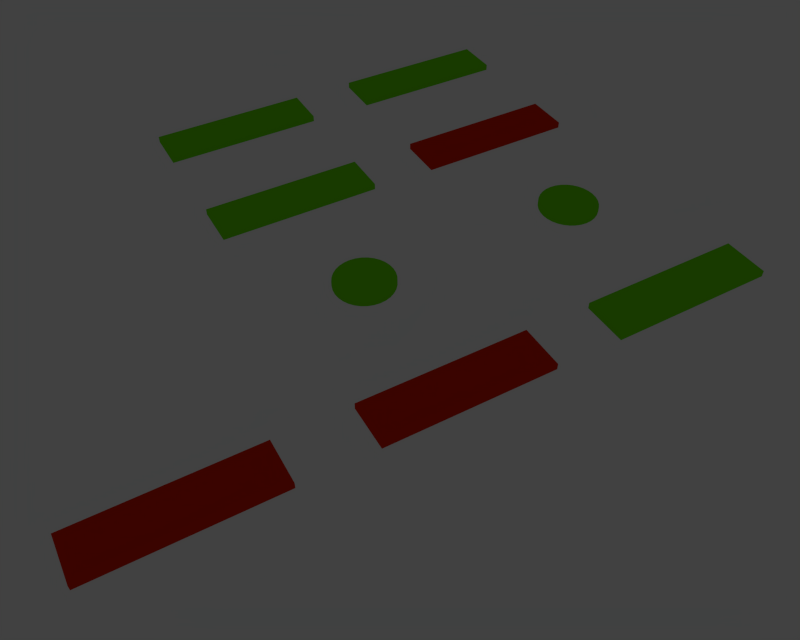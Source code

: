 # Source: shackspace.blend  (saved by Blender 2.74.0; exported with 4.5.12 LTS)
import bpy
from mathutils import Matrix  # noqa: F401  (used for matrix-valued properties, if any)

bpy.ops.wm.read_factory_settings(use_empty=True)
scene = bpy.context.scene
scene.name = 'Scene'

# ---- collections
col_collection_1 = bpy.data.collections.new('Collection 1'); scene.collection.children.link(col_collection_1)
col_collection_2 = bpy.data.collections.new('Collection 2'); scene.collection.children.link(col_collection_2)
col_collection_2.hide_render = True
col_collection_2.hide_viewport = True
col_collection_8 = bpy.data.collections.new('Collection 8'); scene.collection.children.link(col_collection_8)
col_collection_8.hide_render = True
col_collection_8.hide_viewport = True

# ---- materials (node trees are filled in below, after node groups)
mat_green = bpy.data.materials.new('Green')
mat_green.alpha_threshold = 0.0
mat_green.use_transparent_shadow = False
mat_green.diffuse_color = (0.1728, 0.8, 0.0, 1.0)
mat_green.roughness = 0.5
mat_material_005 = bpy.data.materials.new('Material.005')
mat_material_005.alpha_threshold = 0.0
mat_material_005.use_transparent_shadow = False
mat_material_005.diffuse_color = (0.8, 0.02387, 0.0, 1.0)
mat_material_005.roughness = 0.5
mat_material_002 = bpy.data.materials.new('Material.002')
mat_material_002.alpha_threshold = 0.0
mat_material_002.use_transparent_shadow = False
mat_material_002.diffuse_color = (0.0, 0.2879, 0.8, 1.0)
mat_material_002.roughness = 0.5
mat_material_002.line_color = (0.0, 0.0, 0.0, 1.0)
mat_material_001 = bpy.data.materials.new('Material.001')
mat_material_001.alpha_threshold = 0.0
mat_material_001.use_transparent_shadow = False
mat_material_001.roughness = 0.5
mat_material_001.line_color = (0.0, 0.0, 0.0, 1.0)
mat_material_004 = bpy.data.materials.new('Material.004')
mat_material_004.alpha_threshold = 0.0
mat_material_004.use_transparent_shadow = False
mat_material_004.diffuse_color = (0.01957, 0.04203, 0.0, 1.0)
mat_material_004.roughness = 0.5
mat_material_004.line_color = (0.0, 0.0, 0.0, 1.0)
mat_material_003 = bpy.data.materials.new('Material.003')
mat_material_003.alpha_threshold = 0.0
mat_material_003.use_transparent_shadow = False
mat_material_003.preview_render_type = 'FLAT'
mat_material_003.roughness = 0.5
mat_material_003.specular_intensity = 0.4733
mat_material_003.line_color = (0.0, 0.0, 0.0, 1.0)
mat_material_006 = bpy.data.materials.new('Material.006')
mat_material_006.alpha_threshold = 0.0
mat_material_006.use_transparent_shadow = False
mat_material_006.diffuse_color = (1.0, 1.0, 1.0, 1.0)
mat_material_006.roughness = 0.5
mat_material_006.specular_intensity = 0.0
mat_material_006.line_color = (0.0, 0.0, 0.0, 1.0)
mat_material = bpy.data.materials.new('Material')
mat_material.alpha_threshold = 0.0
mat_material.use_transparent_shadow = False
mat_material.roughness = 0.5
mat_material.line_color = (0.0, 0.0, 0.0, 1.0)

# ---- material node trees

# ---- world
world_world = bpy.data.worlds.new('World'); scene.world = world_world
world_world.color = (0.05222, 0.05222, 0.05222)
world_world.use_sun_shadow = False
world_world.sun_shadow_jitter_overblur = 0.0
world_world.cycles.sampling_method = 'MANUAL'
world_world.cycles.sample_map_resolution = 256
world_world.light_settings.ao_factor = 0.5

# ---- cameras
cam_camera_001 = bpy.data.cameras.new('Camera.001')
cam_camera_001.clip_end = 100.0
cam_camera_001.lens = 35.0
cam_camera_001.sensor_width = 32.0
cam_camera_001.sensor_height = 18.0
cam_camera_001.dof.focus_distance = 0.0
cam_camera_001.dof.aperture_fstop = 128.0
cam_camera_002 = bpy.data.cameras.new('Camera.002')
cam_camera_002.passepartout_alpha = 1.0
cam_camera_002.clip_end = 100.0
cam_camera_002.lens = 35.0
cam_camera_002.sensor_width = 32.0
cam_camera_002.sensor_height = 18.0
cam_camera_002.dof.focus_distance = 0.0
cam_camera_002.dof.aperture_fstop = 128.0
cam_camera = bpy.data.cameras.new('Camera')
cam_camera.clip_end = 100.0
cam_camera.lens = 35.0
cam_camera.sensor_width = 32.0
cam_camera.sensor_height = 18.0
cam_camera.dof.focus_distance = 0.0
cam_camera.dof.aperture_fstop = 128.0

# ---- lights
light_spot_010 = bpy.data.lights.new('Spot.010', 'SPOT')
light_spot_010.color = (1.0, 0.9867, 0.9867)
light_spot_010.transmission_factor = 0.0
light_spot_010.energy = 600.0
light_spot_010.shadow_buffer_clip_start = 0.5
light_spot_010.shadow_soft_size = 0.1
light_spot_010.shadow_maximum_resolution = 0.006
light_spot_010.use_absolute_resolution = True
light_spot_010.use_square = True
light_spot_010.spot_blend = 1.0
light_spot_010.spot_size = 0.7042
light_spot_010.cycles.use_multiple_importance_sampling = False
light_spot_009 = bpy.data.lights.new('Spot.009', 'SPOT')
light_spot_009.color = (0.9733, 1.0, 1.0)
light_spot_009.transmission_factor = 0.0
light_spot_009.energy = 0.0
light_spot_009.shadow_buffer_clip_start = 0.5
light_spot_009.shadow_soft_size = 0.1
light_spot_009.shadow_maximum_resolution = 0.006
light_spot_009.use_absolute_resolution = True
light_spot_009.use_square = True
light_spot_009.spot_blend = 1.0
light_spot_009.spot_size = 0.8416
light_spot_009.cycles.use_multiple_importance_sampling = False
light_spot_006 = bpy.data.lights.new('Spot.006', 'SPOT')
light_spot_006.color = (1.0, 0.9867, 0.9867)
light_spot_006.transmission_factor = 0.0
light_spot_006.energy = 0.0
light_spot_006.shadow_buffer_clip_start = 0.5
light_spot_006.shadow_soft_size = 0.1
light_spot_006.shadow_maximum_resolution = 0.006
light_spot_006.use_absolute_resolution = True
light_spot_006.use_square = True
light_spot_006.spot_blend = 1.0
light_spot_006.spot_size = 0.7042
light_spot_006.cycles.use_multiple_importance_sampling = False
light_spot_002 = bpy.data.lights.new('Spot.002', 'SPOT')
light_spot_002.color = (1.0, 0.9333, 0.9333)
light_spot_002.transmission_factor = 0.0
light_spot_002.energy = 0.0
light_spot_002.shadow_buffer_clip_start = 0.5
light_spot_002.shadow_soft_size = 0.1
light_spot_002.shadow_maximum_resolution = 0.006
light_spot_002.use_absolute_resolution = True
light_spot_002.use_square = True
light_spot_002.spot_blend = 1.0
light_spot_002.spot_size = 0.7042
light_spot_002.cycles.use_multiple_importance_sampling = False
light_spot_003 = bpy.data.lights.new('Spot.003', 'SPOT')
light_spot_003.color = (1.0, 0.8148, 0.5858)
light_spot_003.transmission_factor = 0.0
light_spot_003.energy = 0.0
light_spot_003.shadow_buffer_clip_start = 0.5
light_spot_003.shadow_soft_size = 0.1
light_spot_003.shadow_maximum_resolution = 0.006
light_spot_003.use_absolute_resolution = True
light_spot_003.use_square = True
light_spot_003.spot_blend = 1.0
light_spot_003.spot_size = 0.7042
light_spot_003.cycles.use_multiple_importance_sampling = False

# ---- meshes
me_cylinder_001 = bpy.data.meshes.new('Cylinder.001')
me_cylinder_001.from_pydata([(0.0, 1.0, -1.0), (0.0, 1.0, 1.0), (0.1951, 0.9808, -1.0), (0.1951, 0.9808, 1.0), (0.3827, 0.9239, -1.0), (0.3827, 0.9239, 1.0), (0.5556, 0.8315, -1.0), (0.5556, 0.8315, 1.0), (0.7071, 0.7071, -1.0), (0.7071, 0.7071, 1.0), (0.8315, 0.5556, -1.0), (0.8315, 0.5556, 1.0), (0.9239, 0.3827, -1.0), (0.9239, 0.3827, 1.0), (0.9808, 0.1951, -1.0), (0.9808, 0.1951, 1.0), (1.0, 7.55e-08, -1.0), (1.0, 7.55e-08, 1.0), (0.9808, -0.1951, -1.0), (0.9808, -0.1951, 1.0), (0.9239, -0.3827, -1.0), (0.9239, -0.3827, 1.0), (0.8315, -0.5556, -1.0), (0.8315, -0.5556, 1.0), (0.7071, -0.7071, -1.0), (0.7071, -0.7071, 1.0), (0.5556, -0.8315, -1.0), (0.5556, -0.8315, 1.0), (0.3827, -0.9239, -1.0), (0.3827, -0.9239, 1.0), (0.1951, -0.9808, -1.0), (0.1951, -0.9808, 1.0), (-3.258e-07, -1.0, -1.0), (-3.258e-07, -1.0, 1.0), (-0.1951, -0.9808, -1.0), (-0.1951, -0.9808, 1.0), (-0.3827, -0.9239, -1.0), (-0.3827, -0.9239, 1.0), (-0.5556, -0.8315, -1.0), (-0.5556, -0.8315, 1.0), (-0.7071, -0.7071, -1.0), (-0.7071, -0.7071, 1.0), (-0.8315, -0.5556, -1.0), (-0.8315, -0.5556, 1.0), (-0.9239, -0.3827, -1.0), (-0.9239, -0.3827, 1.0), (-0.9808, -0.1951, -1.0), (-0.9808, -0.1951, 1.0), (-1.0, 9.656e-07, -1.0), (-1.0, 9.656e-07, 1.0), (-0.9808, 0.1951, -1.0), (-0.9808, 0.1951, 1.0), (-0.9239, 0.3827, -1.0), (-0.9239, 0.3827, 1.0), (-0.8315, 0.5556, -1.0), (-0.8315, 0.5556, 1.0), (-0.7071, 0.7071, -1.0), (-0.7071, 0.7071, 1.0), (-0.5556, 0.8315, -1.0), (-0.5556, 0.8315, 1.0), (-0.3827, 0.9239, -1.0), (-0.3827, 0.9239, 1.0), (-0.1951, 0.9808, -1.0), (-0.1951, 0.9808, 1.0)], [], [(0, 1, 3, 2), (2, 3, 5, 4), (4, 5, 7, 6), (6, 7, 9, 8), (8, 9, 11, 10), (10, 11, 13, 12), (12, 13, 15, 14), (14, 15, 17, 16), (16, 17, 19, 18), (18, 19, 21, 20), (20, 21, 23, 22), (22, 23, 25, 24), (24, 25, 27, 26), (26, 27, 29, 28), (28, 29, 31, 30), (30, 31, 33, 32), (32, 33, 35, 34), (34, 35, 37, 36), (36, 37, 39, 38), (38, 39, 41, 40), (40, 41, 43, 42), (42, 43, 45, 44), (44, 45, 47, 46), (46, 47, 49, 48), (48, 49, 51, 50), (50, 51, 53, 52), (52, 53, 55, 54), (54, 55, 57, 56), (56, 57, 59, 58), (58, 59, 61, 60), (3, 1, 63, 61, 59, 57, 55, 53, 51, 49, 47, 45, 43, 41, 39, 37, 35, 33, 31, 29, 27, 25, 23, 21, 19, 17, 15, 13, 11, 9, 7, 5), (62, 63, 1, 0), (60, 61, 63, 62), (0, 2, 4, 6, 8, 10, 12, 14, 16, 18, 20, 22, 24, 26, 28, 30, 32, 34, 36, 38, 40, 42, 44, 46, 48, 50, 52, 54, 56, 58, 60, 62)])
me_cylinder_001.materials.append(mat_green)
me_cylinder_001.use_remesh_preserve_volume = False
me_cylinder_001.use_remesh_preserve_attributes = False
me_cylinder_001.use_mirror_vertex_groups = False
me_cylinder_001.update()
me_cylinder = bpy.data.meshes.new('Cylinder')
me_cylinder.from_pydata([(0.0, 1.0, -1.0), (0.0, 1.0, 1.0), (0.1951, 0.9808, -1.0), (0.1951, 0.9808, 1.0), (0.3827, 0.9239, -1.0), (0.3827, 0.9239, 1.0), (0.5556, 0.8315, -1.0), (0.5556, 0.8315, 1.0), (0.7071, 0.7071, -1.0), (0.7071, 0.7071, 1.0), (0.8315, 0.5556, -1.0), (0.8315, 0.5556, 1.0), (0.9239, 0.3827, -1.0), (0.9239, 0.3827, 1.0), (0.9808, 0.1951, -1.0), (0.9808, 0.1951, 1.0), (1.0, 7.55e-08, -1.0), (1.0, 7.55e-08, 1.0), (0.9808, -0.1951, -1.0), (0.9808, -0.1951, 1.0), (0.9239, -0.3827, -1.0), (0.9239, -0.3827, 1.0), (0.8315, -0.5556, -1.0), (0.8315, -0.5556, 1.0), (0.7071, -0.7071, -1.0), (0.7071, -0.7071, 1.0), (0.5556, -0.8315, -1.0), (0.5556, -0.8315, 1.0), (0.3827, -0.9239, -1.0), (0.3827, -0.9239, 1.0), (0.1951, -0.9808, -1.0), (0.1951, -0.9808, 1.0), (-3.258e-07, -1.0, -1.0), (-3.258e-07, -1.0, 1.0), (-0.1951, -0.9808, -1.0), (-0.1951, -0.9808, 1.0), (-0.3827, -0.9239, -1.0), (-0.3827, -0.9239, 1.0), (-0.5556, -0.8315, -1.0), (-0.5556, -0.8315, 1.0), (-0.7071, -0.7071, -1.0), (-0.7071, -0.7071, 1.0), (-0.8315, -0.5556, -1.0), (-0.8315, -0.5556, 1.0), (-0.9239, -0.3827, -1.0), (-0.9239, -0.3827, 1.0), (-0.9808, -0.1951, -1.0), (-0.9808, -0.1951, 1.0), (-1.0, 9.656e-07, -1.0), (-1.0, 9.656e-07, 1.0), (-0.9808, 0.1951, -1.0), (-0.9808, 0.1951, 1.0), (-0.9239, 0.3827, -1.0), (-0.9239, 0.3827, 1.0), (-0.8315, 0.5556, -1.0), (-0.8315, 0.5556, 1.0), (-0.7071, 0.7071, -1.0), (-0.7071, 0.7071, 1.0), (-0.5556, 0.8315, -1.0), (-0.5556, 0.8315, 1.0), (-0.3827, 0.9239, -1.0), (-0.3827, 0.9239, 1.0), (-0.1951, 0.9808, -1.0), (-0.1951, 0.9808, 1.0)], [], [(0, 1, 3, 2), (2, 3, 5, 4), (4, 5, 7, 6), (6, 7, 9, 8), (8, 9, 11, 10), (10, 11, 13, 12), (12, 13, 15, 14), (14, 15, 17, 16), (16, 17, 19, 18), (18, 19, 21, 20), (20, 21, 23, 22), (22, 23, 25, 24), (24, 25, 27, 26), (26, 27, 29, 28), (28, 29, 31, 30), (30, 31, 33, 32), (32, 33, 35, 34), (34, 35, 37, 36), (36, 37, 39, 38), (38, 39, 41, 40), (40, 41, 43, 42), (42, 43, 45, 44), (44, 45, 47, 46), (46, 47, 49, 48), (48, 49, 51, 50), (50, 51, 53, 52), (52, 53, 55, 54), (54, 55, 57, 56), (56, 57, 59, 58), (58, 59, 61, 60), (3, 1, 63, 61, 59, 57, 55, 53, 51, 49, 47, 45, 43, 41, 39, 37, 35, 33, 31, 29, 27, 25, 23, 21, 19, 17, 15, 13, 11, 9, 7, 5), (62, 63, 1, 0), (60, 61, 63, 62), (0, 2, 4, 6, 8, 10, 12, 14, 16, 18, 20, 22, 24, 26, 28, 30, 32, 34, 36, 38, 40, 42, 44, 46, 48, 50, 52, 54, 56, 58, 60, 62)])
me_cylinder.materials.append(mat_green)
me_cylinder.use_remesh_preserve_volume = False
me_cylinder.use_remesh_preserve_attributes = False
me_cylinder.use_mirror_vertex_groups = False
me_cylinder.update()
me_cube_011 = bpy.data.meshes.new('Cube.011')
me_cube_011.from_pydata([(-1.0, -1.0, -1.0), (-1.0, 1.0, -1.0), (1.0, 1.0, -1.0), (1.0, -1.0, -1.0), (-1.0, -1.0, 1.0), (-1.0, 1.0, 1.0), (1.0, 1.0, 1.0), (1.0, -1.0, 1.0)], [], [(4, 5, 1, 0), (5, 6, 2, 1), (6, 7, 3, 2), (7, 4, 0, 3), (0, 1, 2, 3), (7, 6, 5, 4)])
me_cube_011.materials.append(mat_green)
me_cube_011.use_remesh_preserve_volume = False
me_cube_011.use_remesh_preserve_attributes = False
me_cube_011.use_mirror_vertex_groups = False
me_cube_011.update()
me_cube_010 = bpy.data.meshes.new('Cube.010')
me_cube_010.from_pydata([(-1.0, -1.0, -1.0), (-1.0, 1.0, -1.0), (1.0, 1.0, -1.0), (1.0, -1.0, -1.0), (-1.0, -1.0, 1.0), (-1.0, 1.0, 1.0), (1.0, 1.0, 1.0), (1.0, -1.0, 1.0)], [], [(4, 5, 1, 0), (5, 6, 2, 1), (6, 7, 3, 2), (7, 4, 0, 3), (0, 1, 2, 3), (7, 6, 5, 4)])
me_cube_010.materials.append(mat_green)
me_cube_010.use_remesh_preserve_volume = False
me_cube_010.use_remesh_preserve_attributes = False
me_cube_010.use_mirror_vertex_groups = False
me_cube_010.update()
me_cube_008 = bpy.data.meshes.new('Cube.008')
me_cube_008.from_pydata([(-1.0, -1.0, -1.0), (-1.0, 1.0, -1.0), (1.0, 1.0, -1.0), (1.0, -1.0, -1.0), (-1.0, -1.0, 1.0), (-1.0, 1.0, 1.0), (1.0, 1.0, 1.0), (1.0, -1.0, 1.0)], [], [(4, 5, 1, 0), (5, 6, 2, 1), (6, 7, 3, 2), (7, 4, 0, 3), (0, 1, 2, 3), (7, 6, 5, 4)])
me_cube_008.materials.append(mat_green)
me_cube_008.use_remesh_preserve_volume = False
me_cube_008.use_remesh_preserve_attributes = False
me_cube_008.use_mirror_vertex_groups = False
me_cube_008.update()
me_cube_007 = bpy.data.meshes.new('Cube.007')
me_cube_007.from_pydata([(-1.0, -1.0, -1.0), (-1.0, 1.0, -1.0), (1.0, 1.0, -1.0), (1.0, -1.0, -1.0), (-1.0, -1.0, 1.0), (-1.0, 1.0, 1.0), (1.0, 1.0, 1.0), (1.0, -1.0, 1.0)], [], [(4, 5, 1, 0), (5, 6, 2, 1), (6, 7, 3, 2), (7, 4, 0, 3), (0, 1, 2, 3), (7, 6, 5, 4)])
me_cube_007.materials.append(mat_material_005)
me_cube_007.use_remesh_preserve_volume = False
me_cube_007.use_remesh_preserve_attributes = False
me_cube_007.use_mirror_vertex_groups = False
me_cube_007.update()
me_cube_003 = bpy.data.meshes.new('Cube.003')
me_cube_003.from_pydata([(-1.0, -1.0, -1.0), (-1.0, 1.0, -1.0), (1.0, 1.0, -1.0), (1.0, -1.0, -1.0), (-1.0, -1.0, 1.0), (-1.0, 1.0, 1.0), (1.0, 1.0, 1.0), (1.0, -1.0, 1.0)], [], [(4, 5, 1, 0), (5, 6, 2, 1), (6, 7, 3, 2), (7, 4, 0, 3), (0, 1, 2, 3), (7, 6, 5, 4)])
me_cube_003.materials.append(mat_green)
me_cube_003.use_remesh_preserve_volume = False
me_cube_003.use_remesh_preserve_attributes = False
me_cube_003.use_mirror_vertex_groups = False
me_cube_003.update()
me_cube_002 = bpy.data.meshes.new('Cube.002')
me_cube_002.from_pydata([(-1.0, -1.0, -1.0), (-1.0, 1.0, -1.0), (1.0, 1.0, -1.0), (1.0, -1.0, -1.0), (-1.0, -1.0, 1.0), (-1.0, 1.0, 1.0), (1.0, 1.0, 1.0), (1.0, -1.0, 1.0)], [], [(4, 5, 1, 0), (5, 6, 2, 1), (6, 7, 3, 2), (7, 4, 0, 3), (0, 1, 2, 3), (7, 6, 5, 4)])
me_cube_002.materials.append(mat_material_005)
me_cube_002.use_remesh_preserve_volume = False
me_cube_002.use_remesh_preserve_attributes = False
me_cube_002.use_mirror_vertex_groups = False
me_cube_002.update()
me_cube_001 = bpy.data.meshes.new('Cube.001')
me_cube_001.from_pydata([(-1.0, -1.0, -1.0), (-1.0, 1.0, -1.0), (1.0, 1.0, -1.0), (1.0, -1.0, -1.0), (-1.0, -1.0, 1.0), (-1.0, 1.0, 1.0), (1.0, 1.0, 1.0), (1.0, -1.0, 1.0)], [], [(4, 5, 1, 0), (5, 6, 2, 1), (6, 7, 3, 2), (7, 4, 0, 3), (0, 1, 2, 3), (7, 6, 5, 4)])
me_cube_001.materials.append(mat_material_005)
me_cube_001.use_remesh_preserve_volume = False
me_cube_001.use_remesh_preserve_attributes = False
me_cube_001.use_mirror_vertex_groups = False
me_cube_001.update()
me_sphere = bpy.data.meshes.new('Sphere')
me_sphere.from_pydata([(-0.1951, 0.0, 0.9808), (-0.3827, 0.0, 0.9239), (-0.5556, 0.0, 0.8315), (-0.7071, 0.0, 0.7071), (-0.8315, 0.0, 0.5556), (-0.9239, 0.0, 0.3827), (-0.9808, 0.0, 0.1951), (-1.0, 0.0, 7.55e-08), (-0.9808, 0.0, -0.1951), (-0.9239, 0.0, -0.3827), (-0.8315, 0.0, -0.5556), (-0.7071, 0.0, -0.7071), (-0.5556, 0.0, -0.8315), (-0.3827, 0.0, -0.9239), (-0.1951, 0.0, -0.9808), (3.258e-07, 0.0, -1.0), (-0.1913, 0.03806, 0.9808), (-0.3753, 0.07466, 0.9239), (-0.5449, 0.1084, 0.8315), (-0.6935, 0.1379, 0.7071), (-0.8155, 0.1622, 0.5556), (-0.9061, 0.1802, 0.3827), (-0.9619, 0.1913, 0.1951), (-0.9808, 0.1951, 1.192e-07), (-0.9619, 0.1913, -0.1951), (-0.9061, 0.1802, -0.3827), (-0.8155, 0.1622, -0.5556), (-0.6935, 0.1379, -0.7071), (-0.5449, 0.1084, -0.8315), (-0.3753, 0.07466, -0.9239), (-0.1913, 0.03806, -0.9808), (-0.1802, 0.07466, 0.9808), (-0.3536, 0.1464, 0.9239), (-0.5133, 0.2126, 0.8315), (-0.6533, 0.2706, 0.7071), (-0.7682, 0.3182, 0.5556), (-0.8536, 0.3536, 0.3827), (-0.9061, 0.3753, 0.1951), (-0.9239, 0.3827, 1.192e-07), (-0.9061, 0.3753, -0.1951), (-0.8536, 0.3536, -0.3827), (-0.7682, 0.3182, -0.5556), (-0.6533, 0.2706, -0.7071), (-0.5133, 0.2126, -0.8315), (-0.3536, 0.1464, -0.9239), (-0.1802, 0.07466, -0.9808), (-0.1622, 0.1084, 0.9808), (-0.3182, 0.2126, 0.9239), (-0.4619, 0.3087, 0.8315), (-0.5879, 0.3928, 0.7071), (-0.6913, 0.4619, 0.5556), (-0.7682, 0.5133, 0.3827), (-0.8155, 0.5449, 0.1951), (-0.8315, 0.5556, 1.192e-07), (-0.8155, 0.5449, -0.1951), (-0.7682, 0.5133, -0.3827), (-0.6913, 0.4619, -0.5556), (-0.5879, 0.3928, -0.7071), (-0.4619, 0.3087, -0.8315), (-0.3182, 0.2126, -0.9239), (-0.1622, 0.1084, -0.9808), (-0.1379, 0.1379, 0.9808), (-0.2706, 0.2706, 0.9239), (-0.3928, 0.3928, 0.8315), (-0.5, 0.5, 0.7071), (-0.5879, 0.5879, 0.5556), (-0.6533, 0.6533, 0.3827), (-0.6935, 0.6935, 0.1951), (-0.7071, 0.7071, 1.192e-07), (-0.6935, 0.6935, -0.1951), (-0.6533, 0.6533, -0.3827), (-0.5879, 0.5879, -0.5556), (-0.5, 0.5, -0.7071), (-0.3928, 0.3928, -0.8315), (-0.2706, 0.2706, -0.9239), (-0.1379, 0.1379, -0.9808), (-0.1084, 0.1622, 0.9808), (-0.2126, 0.3182, 0.9239), (-0.3087, 0.4619, 0.8315), (-0.3928, 0.5879, 0.7071), (-0.4619, 0.6913, 0.5556), (-0.5133, 0.7682, 0.3827), (-0.5449, 0.8155, 0.1951), (-0.5556, 0.8315, 1.192e-07), (-0.5449, 0.8155, -0.1951), (-0.5133, 0.7682, -0.3827), (-0.4619, 0.6913, -0.5556), (-0.3928, 0.5879, -0.7071), (-0.3087, 0.4619, -0.8315), (-0.2126, 0.3182, -0.9239), (-0.1084, 0.1622, -0.9808), (-0.07466, 0.1802, 0.9808), (-0.1464, 0.3536, 0.9239), (-0.2126, 0.5133, 0.8315), (-0.2706, 0.6533, 0.7071), (-0.3182, 0.7682, 0.5556), (-0.3536, 0.8536, 0.3827), (-0.3753, 0.9061, 0.1951), (-0.3827, 0.9239, 1.192e-07), (-0.3753, 0.9061, -0.1951), (-0.3536, 0.8536, -0.3827), (-0.3182, 0.7682, -0.5556), (-0.2706, 0.6533, -0.7071), (-0.2126, 0.5133, -0.8315), (-0.1464, 0.3536, -0.9239), (-0.07466, 0.1802, -0.9808), (-0.03806, 0.1913, 0.9808), (-0.07466, 0.3753, 0.9239), (-0.1084, 0.5449, 0.8315), (-0.1379, 0.6935, 0.7071), (-0.1622, 0.8155, 0.5556), (-0.1802, 0.9061, 0.3827), (-0.1913, 0.9619, 0.1951), (-0.1951, 0.9808, 1.192e-07), (-0.1913, 0.9619, -0.1951), (-0.1802, 0.9061, -0.3827), (-0.1622, 0.8155, -0.5556), (-0.1379, 0.6935, -0.7071), (-0.1084, 0.5449, -0.8315), (-0.07466, 0.3753, -0.9239), (-0.03806, 0.1913, -0.9808), (3.445e-07, 0.1951, 0.9808), (3.631e-07, 0.3827, 0.9239), (3.631e-07, 0.5556, 0.8315), (3.407e-07, 0.7071, 0.7071), (4.749e-07, 0.8315, 0.5556), (3.407e-07, 0.9239, 0.3827), (4.749e-07, 0.9808, 0.1951), (3.407e-07, 1.0, 1.192e-07), (4.749e-07, 0.9808, -0.1951), (3.407e-07, 0.9239, -0.3827), (4.152e-07, 0.8315, -0.5556), (4.003e-07, 0.7071, -0.7071), (3.929e-07, 0.5556, -0.8315), (3.556e-07, 0.3827, -0.9239), (3.147e-07, 0.1951, -0.9808), (0.03806, 0.1913, 0.9808), (0.07466, 0.3753, 0.9239), (0.1084, 0.5449, 0.8315), (0.138, 0.6935, 0.7071), (0.1622, 0.8155, 0.5556), (0.1802, 0.9061, 0.3827), (0.1913, 0.9619, 0.1951), (0.1951, 0.9808, 1.192e-07), (0.1913, 0.9619, -0.1951), (0.1802, 0.9061, -0.3827), (0.1622, 0.8155, -0.5556), (0.138, 0.6935, -0.7071), (0.1084, 0.5449, -0.8315), (0.07466, 0.3753, -0.9239), (0.03806, 0.1913, -0.9808), (0.07466, 0.1802, 0.9808), (0.1464, 0.3536, 0.9239), (0.2126, 0.5133, 0.8315), (0.2706, 0.6533, 0.7071), (0.3182, 0.7682, 0.5556), (0.3536, 0.8536, 0.3827), (0.3753, 0.9061, 0.1951), (0.3827, 0.9239, 1.192e-07), (0.3753, 0.9061, -0.1951), (0.3536, 0.8536, -0.3827), (0.3182, 0.7682, -0.5556), (0.2706, 0.6533, -0.7071), (0.2126, 0.5133, -0.8315), (0.1464, 0.3536, -0.9239), (0.07466, 0.1802, -0.9808), (0.1084, 0.1622, 0.9808), (0.2126, 0.3182, 0.9239), (0.3087, 0.4619, 0.8315), (0.3928, 0.5879, 0.7071), (0.4619, 0.6913, 0.5556), (0.5133, 0.7682, 0.3827), (0.5449, 0.8155, 0.1951), (0.5556, 0.8315, 1.192e-07), (0.5449, 0.8155, -0.1951), (0.5133, 0.7682, -0.3827), (0.4619, 0.6913, -0.5556), (0.3928, 0.5879, -0.7071), (0.3087, 0.4619, -0.8315), (0.2126, 0.3182, -0.9239), (0.1084, 0.1622, -0.9808), (0.138, 0.1379, 0.9808), (0.2706, 0.2706, 0.9239), (0.3928, 0.3928, 0.8315), (0.5, 0.5, 0.7071), (0.5879, 0.5879, 0.5556), (0.6533, 0.6533, 0.3827), (0.6935, 0.6935, 0.1951), (0.7071, 0.7071, 1.192e-07), (0.6935, 0.6935, -0.1951), (0.6533, 0.6533, -0.3827), (0.5879, 0.5879, -0.5556), (0.5, 0.5, -0.7071), (0.3928, 0.3928, -0.8315), (0.2706, 0.2706, -0.9239), (0.138, 0.1379, -0.9808), (0.1622, 0.1084, 0.9808), (0.3182, 0.2126, 0.9239), (0.4619, 0.3087, 0.8315), (0.5879, 0.3928, 0.7071), (0.6913, 0.4619, 0.5556), (0.7682, 0.5133, 0.3827), (0.8155, 0.5449, 0.1951), (0.8315, 0.5556, 1.192e-07), (0.8155, 0.5449, -0.1951), (0.7682, 0.5133, -0.3827), (0.6913, 0.4619, -0.5556), (0.5879, 0.3928, -0.7071), (0.4619, 0.3087, -0.8315), (0.3182, 0.2126, -0.9239), (0.1622, 0.1084, -0.9808), (0.1802, 0.07466, 0.9808), (0.3536, 0.1464, 0.9239), (0.5133, 0.2126, 0.8315), (0.6533, 0.2706, 0.7071), (0.7682, 0.3182, 0.5556), (0.8536, 0.3536, 0.3827), (0.9061, 0.3753, 0.1951), (0.9239, 0.3827, 1.192e-07), (0.9061, 0.3753, -0.1951), (0.8536, 0.3536, -0.3827), (0.7682, 0.3182, -0.5556), (0.6533, 0.2706, -0.7071), (0.5133, 0.2126, -0.8315), (0.3536, 0.1464, -0.9239), (0.1802, 0.07466, -0.9808), (0.1913, 0.03806, 0.9808), (0.3753, 0.07466, 0.9239), (0.5449, 0.1084, 0.8315), (0.6935, 0.1379, 0.7071), (0.8155, 0.1622, 0.5556), (0.9061, 0.1802, 0.3827), (0.9619, 0.1913, 0.1951), (0.9808, 0.1951, 1.192e-07), (0.9619, 0.1913, -0.1951), (0.9061, 0.1802, -0.3827), (0.8155, 0.1622, -0.5556), (0.6935, 0.1379, -0.7071), (0.5449, 0.1084, -0.8315), (0.3753, 0.07466, -0.9239), (0.1913, 0.03806, -0.9808), (0.1951, -3.353e-08, 0.9808), (0.3827, -5.215e-08, 0.9239), (0.5556, -6.706e-08, 0.8315), (0.7071, -5.96e-08, 0.7071), (0.8315, -1.341e-07, 0.5556), (0.9239, -4.47e-08, 0.3827), (0.9808, -1.49e-07, 0.1951), (1.0, -1.043e-07, 1.192e-07), (0.9808, -1.49e-07, -0.1951), (0.9239, -4.47e-08, -0.3827), (0.8315, -1.043e-07, -0.5556), (0.7071, -5.96e-08, -0.7071), (0.5556, -9.686e-08, -0.8315), (0.3827, -2.235e-08, -0.9239), (0.1951, 0.0, -0.9808), (0.1913, -0.03806, 0.9808), (0.3753, -0.07466, 0.9239), (0.5449, -0.1084, 0.8315), (0.6935, -0.1379, 0.7071), (0.8155, -0.1622, 0.5556), (0.9061, -0.1802, 0.3827), (0.9619, -0.1913, 0.1951), (0.9808, -0.1951, 1.192e-07), (0.9619, -0.1913, -0.1951), (0.9061, -0.1802, -0.3827), (0.8155, -0.1622, -0.5556), (0.6935, -0.1379, -0.7071), (0.5449, -0.1084, -0.8315), (0.3753, -0.07466, -0.9239), (0.1913, -0.03806, -0.9808), (0.1802, -0.07466, 0.9808), (0.3536, -0.1464, 0.9239), (0.5133, -0.2126, 0.8315), (0.6533, -0.2706, 0.7071), (0.7682, -0.3182, 0.5556), (0.8536, -0.3536, 0.3827), (0.9061, -0.3753, 0.1951), (0.9239, -0.3827, 1.192e-07), (0.9061, -0.3753, -0.1951), (0.8536, -0.3536, -0.3827), (0.7682, -0.3182, -0.5556), (0.6533, -0.2706, -0.7071), (0.5133, -0.2126, -0.8315), (0.3536, -0.1464, -0.9239), (0.1802, -0.07466, -0.9808), (0.1622, -0.1084, 0.9808), (0.3182, -0.2126, 0.9239), (0.4619, -0.3087, 0.8315), (0.5879, -0.3928, 0.7071), (0.6913, -0.4619, 0.5556), (0.7682, -0.5133, 0.3827), (0.8155, -0.5449, 0.1951), (0.8315, -0.5556, 1.192e-07), (0.8155, -0.5449, -0.1951), (0.7682, -0.5133, -0.3827), (0.6913, -0.4619, -0.5556), (0.5879, -0.3928, -0.7071), (0.4619, -0.3087, -0.8315), (0.3182, -0.2126, -0.9239), (0.1622, -0.1084, -0.9808), (0.138, -0.1379, 0.9808), (0.2706, -0.2706, 0.9239), (0.3928, -0.3928, 0.8315), (0.5, -0.5, 0.7071), (0.5879, -0.5879, 0.5556), (0.6533, -0.6533, 0.3827), (0.6935, -0.6935, 0.1951), (0.7071, -0.7071, 1.192e-07), (0.6935, -0.6935, -0.1951), (0.6533, -0.6533, -0.3827), (0.5879, -0.5879, -0.5556), (0.5, -0.5, -0.7071), (0.3928, -0.3928, -0.8315), (0.2706, -0.2706, -0.9239), (0.1379, -0.1379, -0.9808), (0.1084, -0.1622, 0.9808), (0.2126, -0.3182, 0.9239), (0.3087, -0.4619, 0.8315), (0.3928, -0.5879, 0.7071), (0.4619, -0.6913, 0.5556), (0.5133, -0.7682, 0.3827), (0.5449, -0.8155, 0.1951), (0.5556, -0.8315, 1.192e-07), (0.5449, -0.8155, -0.1951), (0.5133, -0.7682, -0.3827), (0.4619, -0.6913, -0.5556), (0.3928, -0.5879, -0.7071), (0.3087, -0.4619, -0.8315), (0.2126, -0.3182, -0.9239), (0.1084, -0.1622, -0.9808), (0.07466, -0.1802, 0.9808), (0.1464, -0.3536, 0.9239), (0.2126, -0.5133, 0.8315), (0.2706, -0.6533, 0.7071), (0.3182, -0.7682, 0.5556), (0.3536, -0.8536, 0.3827), (0.3753, -0.9061, 0.1951), (0.3827, -0.9239, 1.192e-07), (0.3753, -0.9061, -0.1951), (0.3536, -0.8536, -0.3827), (0.3182, -0.7682, -0.5556), (0.2706, -0.6533, -0.7071), (0.2126, -0.5133, -0.8315), (0.1464, -0.3536, -0.9239), (0.07466, -0.1802, -0.9808), (0.03806, -0.1913, 0.9808), (0.07466, -0.3753, 0.9239), (0.1084, -0.5449, 0.8315), (0.1379, -0.6935, 0.7071), (0.1622, -0.8155, 0.5556), (0.1802, -0.9061, 0.3827), (0.1913, -0.9619, 0.1951), (0.1951, -0.9808, 1.192e-07), (0.1913, -0.9619, -0.1951), (0.1802, -0.9061, -0.3827), (0.1622, -0.8155, -0.5556), (0.1379, -0.6935, -0.7071), (0.1084, -0.5449, -0.8315), (0.07466, -0.3753, -0.9239), (0.03806, -0.1913, -0.9808), (2.774e-07, -0.1951, 0.9808), (2.513e-07, -0.3827, 0.9239), (2.29e-07, -0.5556, 0.8315), (2.811e-07, -0.7071, 0.7071), (2.066e-07, -0.8315, 0.5556), (1.768e-07, -0.9239, 0.3827), (1.023e-07, -0.9808, 0.1951), (1.619e-07, -1.0, 1.192e-07), (1.023e-07, -0.9808, -0.1951), (1.768e-07, -0.9239, -0.3827), (2.215e-07, -0.8315, -0.5556), (2.215e-07, -0.7071, -0.7071), (2.141e-07, -0.5556, -0.8315), (3.109e-07, -0.3827, -0.9239), (3.147e-07, -0.1951, -0.9808), (-0.03806, -0.1913, 0.9808), (-0.07466, -0.3753, 0.9239), (-0.1084, -0.5449, 0.8315), (-0.1379, -0.6935, 0.7071), (-0.1622, -0.8155, 0.5556), (-0.1802, -0.9061, 0.3827), (-0.1913, -0.9619, 0.1951), (-0.1951, -0.9808, 1.192e-07), (-0.1913, -0.9619, -0.1951), (-0.1802, -0.9061, -0.3827), (-0.1622, -0.8155, -0.5556), (-0.1379, -0.6935, -0.7071), (-0.1084, -0.5449, -0.8315), (-0.07466, -0.3753, -0.9239), (-0.03806, -0.1913, -0.9808), (2.011e-07, -3.01e-07, 1.0), (-0.07466, -0.1802, 0.9808), (-0.1464, -0.3536, 0.9239), (-0.2126, -0.5133, 0.8315), (-0.2706, -0.6533, 0.7071), (-0.3182, -0.7682, 0.5556), (-0.3536, -0.8536, 0.3827), (-0.3753, -0.9061, 0.1951), (-0.3827, -0.9239, 1.192e-07), (-0.3753, -0.9061, -0.1951), (-0.3536, -0.8536, -0.3827), (-0.3182, -0.7682, -0.5556), (-0.2706, -0.6533, -0.7071), (-0.2126, -0.5133, -0.8315), (-0.1464, -0.3536, -0.9239), (-0.07466, -0.1802, -0.9808), (-0.1084, -0.1622, 0.9808), (-0.2126, -0.3182, 0.9239), (-0.3087, -0.4619, 0.8315), (-0.3928, -0.5879, 0.7071), (-0.4619, -0.6913, 0.5556), (-0.5133, -0.7682, 0.3827), (-0.5449, -0.8155, 0.1951), (-0.5556, -0.8315, 1.192e-07), (-0.5449, -0.8155, -0.1951), (-0.5133, -0.7682, -0.3827), (-0.4619, -0.6913, -0.5556), (-0.3928, -0.5879, -0.7071), (-0.3087, -0.4619, -0.8315), (-0.2126, -0.3182, -0.9239), (-0.1084, -0.1622, -0.9808), (-0.1379, -0.1379, 0.9808), (-0.2706, -0.2706, 0.9239), (-0.3928, -0.3928, 0.8315), (-0.5, -0.5, 0.7071), (-0.5879, -0.5879, 0.5556), (-0.6533, -0.6533, 0.3827), (-0.6935, -0.6935, 0.1951), (-0.7071, -0.7071, 1.192e-07), (-0.6935, -0.6935, -0.1951), (-0.6533, -0.6533, -0.3827), (-0.5879, -0.5879, -0.5556), (-0.5, -0.5, -0.7071), (-0.3928, -0.3928, -0.8315), (-0.2706, -0.2706, -0.9239), (-0.1379, -0.1379, -0.9808), (-0.1622, -0.1084, 0.9808), (-0.3182, -0.2126, 0.9239), (-0.4619, -0.3087, 0.8315), (-0.5879, -0.3928, 0.7071), (-0.6913, -0.4619, 0.5556), (-0.7682, -0.5133, 0.3827), (-0.8155, -0.5449, 0.1951), (-0.8315, -0.5556, 1.192e-07), (-0.8155, -0.5449, -0.1951), (-0.7682, -0.5133, -0.3827), (-0.6913, -0.4619, -0.5556), (-0.5879, -0.3928, -0.7071), (-0.4619, -0.3087, -0.8315), (-0.3182, -0.2126, -0.9239), (-0.1622, -0.1084, -0.9808), (-0.1802, -0.07466, 0.9808), (-0.3536, -0.1464, 0.9239), (-0.5133, -0.2126, 0.8315), (-0.6533, -0.2706, 0.7071), (-0.7682, -0.3182, 0.5556), (-0.8536, -0.3536, 0.3827), (-0.9061, -0.3753, 0.1951), (-0.9239, -0.3827, 1.192e-07), (-0.9061, -0.3753, -0.1951), (-0.8536, -0.3536, -0.3827), (-0.7682, -0.3182, -0.5556), (-0.6533, -0.2706, -0.7071), (-0.5133, -0.2126, -0.8315), (-0.3536, -0.1464, -0.9239), (-0.1802, -0.07466, -0.9808), (-0.1913, -0.03806, 0.9808), (-0.3753, -0.07466, 0.9239), (-0.5449, -0.1084, 0.8315), (-0.6935, -0.1379, 0.7071), (-0.8155, -0.1622, 0.5556), (-0.9061, -0.1802, 0.3827), (-0.9619, -0.1913, 0.1951), (-0.9808, -0.1951, 1.192e-07), (-0.9619, -0.1913, -0.1951), (-0.9061, -0.1802, -0.3827), (-0.8155, -0.1622, -0.5556), (-0.6935, -0.1379, -0.7071), (-0.5449, -0.1084, -0.8315), (-0.3753, -0.07466, -0.9239), (-0.1913, -0.03806, -0.9808), (-2.121, 1.066, -3.819), (0.02172, 0.04738, -0.7237), (-1.958, 1.046, -3.932), (-1.801, 0.9885, -4.041), (-1.656, 0.8943, -4.141), (-1.529, 0.7677, -4.229), (-1.425, 0.6133, -4.301), (-1.348, 0.4372, -4.354), (-1.3, 0.2461, -4.387), (-1.284, 0.04738, -4.399), (-1.3, -0.1513, -4.387), (-1.348, -0.3424, -4.354), (-1.425, -0.5185, -4.301), (-1.529, -0.6729, -4.229), (-1.656, -0.7996, -4.141), (-1.801, -0.8937, -4.041), (-1.958, -0.9517, -3.932), (-2.121, -0.9713, -3.819), (-2.285, -0.9517, -3.706), (-2.442, -0.8937, -3.597), (-2.587, -0.7996, -3.497), (-2.713, -0.6729, -3.409), (-2.818, -0.5185, -3.337), (-2.895, -0.3424, -3.283), (-2.943, -0.1513, -3.25), (-2.959, 0.04738, -3.239), (-2.943, 0.2461, -3.25), (-2.895, 0.4372, -3.283), (-2.818, 0.6133, -3.337), (-2.713, 0.7677, -3.409), (-2.587, 0.8943, -3.497), (-2.442, 0.9885, -3.597), (-2.285, 1.046, -3.706), (2.254, 1.066, -3.731), (-0.01495, 0.04738, -0.7266), (2.412, 1.046, -3.611), (2.565, 0.9885, -3.496), (2.705, 0.8943, -3.39), (2.829, 0.7677, -3.297), (2.93, 0.6133, -3.22), (3.005, 0.4372, -3.163), (3.051, 0.2461, -3.129), (3.067, 0.04738, -3.117), (3.051, -0.1513, -3.129), (3.005, -0.3424, -3.163), (2.93, -0.5185, -3.22), (2.829, -0.6729, -3.297), (2.705, -0.7996, -3.39), (2.565, -0.8937, -3.496), (2.412, -0.9517, -3.611), (2.254, -0.9713, -3.731), (2.095, -0.9517, -3.85), (1.943, -0.8937, -3.966), (1.802, -0.7996, -4.072), (1.679, -0.6729, -4.165), (1.578, -0.5185, -4.241), (1.503, -0.3424, -4.298), (1.457, -0.1513, -4.333), (1.441, 0.04738, -4.345), (1.457, 0.2461, -4.333), (1.503, 0.4372, -4.298), (1.578, 0.6133, -4.241), (1.679, 0.7677, -4.165), (1.802, 0.8943, -4.072), (1.943, 0.9885, -3.966), (2.095, 1.046, -3.85), (0.03484, 1.066, -4.366), (0.03484, 0.04738, -0.6016), (0.2336, 1.046, -4.366), (0.4247, 0.9885, -4.366), (0.6008, 0.8943, -4.366), (0.7551, 0.7677, -4.366), (0.8818, 0.6133, -4.366), (0.9759, 0.4372, -4.366), (1.034, 0.2461, -4.366), (1.053, 0.04738, -4.366), (1.034, -0.1513, -4.366), (0.9759, -0.3424, -4.366), (0.8818, -0.5185, -4.366), (0.7551, -0.6729, -4.366), (0.6008, -0.7996, -4.366), (0.4247, -0.8937, -4.366), (0.2336, -0.9517, -4.366), (0.03484, -0.9713, -4.366), (-0.1639, -0.9517, -4.366), (-0.355, -0.8937, -4.366), (-0.5311, -0.7996, -4.366), (-0.6854, -0.6729, -4.366), (-0.8121, -0.5185, -4.366), (-0.9063, -0.3424, -4.366), (-0.9642, -0.1513, -4.366), (-0.9838, 0.04738, -4.366), (-0.9642, 0.2461, -4.366), (-0.9063, 0.4372, -4.366), (-0.8121, 0.6133, -4.366), (-0.6854, 0.7677, -4.366), (-0.5311, 0.8943, -4.366), (-0.355, 0.9885, -4.366), (-0.1639, 1.046, -4.366), (1.232, 1.066, -7.294), (-0.05599, 0.04738, -3.756), (1.418, 1.046, -7.226), (1.598, 0.9885, -7.16), (1.763, 0.8943, -7.1), (1.908, 0.7677, -7.047), (2.027, 0.6133, -7.004), (2.116, 0.4372, -6.972), (2.17, 0.2461, -6.952), (2.189, 0.04738, -6.945), (2.17, -0.1513, -6.952), (2.116, -0.3424, -6.972), (2.027, -0.5185, -7.004), (1.908, -0.6729, -7.047), (1.763, -0.7996, -7.1), (1.598, -0.8937, -7.16), (1.418, -0.9517, -7.226), (1.232, -0.9713, -7.294), (1.045, -0.9517, -7.362), (0.8652, -0.8937, -7.427), (0.6998, -0.7996, -7.487), (0.5547, -0.6729, -7.54), (0.4357, -0.5185, -7.583), (0.3472, -0.3424, -7.616), (0.2927, -0.1513, -7.635), (0.2743, 0.04738, -7.642), (0.2927, 0.2461, -7.635), (0.3472, 0.4372, -7.616), (0.4357, 0.6133, -7.583), (0.5547, 0.7677, -7.54), (0.6998, 0.8943, -7.487), (0.8652, 0.9885, -7.427), (1.045, 1.046, -7.362), (-1.289, 1.066, -7.294), (-0.001928, 0.04738, -3.756), (-1.103, 1.046, -7.362), (-0.9232, 0.9885, -7.427), (-0.7577, 0.8943, -7.487), (-0.6126, 0.7677, -7.54), (-0.4936, 0.6133, -7.583), (-0.4051, 0.4372, -7.616), (-0.3507, 0.2461, -7.635), (-0.3323, 0.04738, -7.642), (-0.3507, -0.1513, -7.635), (-0.4051, -0.3424, -7.616), (-0.4936, -0.5185, -7.583), (-0.6126, -0.6729, -7.54), (-0.7577, -0.7996, -7.487), (-0.9232, -0.8937, -7.427), (-1.103, -0.9517, -7.362), (-1.289, -0.9713, -7.294), (-1.476, -0.9517, -7.226), (-1.656, -0.8937, -7.16), (-1.821, -0.7996, -7.1), (-1.966, -0.6729, -7.047), (-2.085, -0.5185, -7.004), (-2.174, -0.3424, -6.972), (-2.228, -0.1513, -6.952), (-2.247, 0.04738, -6.945), (-2.228, 0.2461, -6.952), (-2.174, 0.4372, -6.972), (-2.085, 0.6133, -7.004), (-1.966, 0.7677, -7.047), (-1.821, 0.8943, -7.1), (-1.656, 0.9885, -7.16), (-1.476, 1.046, -7.226)], [], [(14, 13, 29, 30), (8, 7, 23, 24), (2, 1, 17, 18), (9, 8, 24, 25), (3, 2, 18, 19), (10, 9, 25, 26), (4, 3, 19, 20), (11, 10, 26, 27), (5, 4, 20, 21), (12, 11, 27, 28), (6, 5, 21, 22), (13, 12, 28, 29), (7, 6, 22, 23), (1, 0, 16, 17), (27, 26, 41, 42), (21, 20, 35, 36), (28, 27, 42, 43), (22, 21, 36, 37), (29, 28, 43, 44), (23, 22, 37, 38), (17, 16, 31, 32), (30, 29, 44, 45), (24, 23, 38, 39), (18, 17, 32, 33), (25, 24, 39, 40), (19, 18, 33, 34), (26, 25, 40, 41), (20, 19, 34, 35), (33, 32, 47, 48), (40, 39, 54, 55), (34, 33, 48, 49), (41, 40, 55, 56), (35, 34, 49, 50), (42, 41, 56, 57), (36, 35, 50, 51), (43, 42, 57, 58), (37, 36, 51, 52), (44, 43, 58, 59), (38, 37, 52, 53), (32, 31, 46, 47), (45, 44, 59, 60), (39, 38, 53, 54), (52, 51, 66, 67), (59, 58, 73, 74), (53, 52, 67, 68), (47, 46, 61, 62), (60, 59, 74, 75), (54, 53, 68, 69), (48, 47, 62, 63), (55, 54, 69, 70), (49, 48, 63, 64), (56, 55, 70, 71), (50, 49, 64, 65), (57, 56, 71, 72), (51, 50, 65, 66), (58, 57, 72, 73), (71, 70, 85, 86), (65, 64, 79, 80), (72, 71, 86, 87), (66, 65, 80, 81), (73, 72, 87, 88), (67, 66, 81, 82), (74, 73, 88, 89), (68, 67, 82, 83), (62, 61, 76, 77), (75, 74, 89, 90), (69, 68, 83, 84), (63, 62, 77, 78), (70, 69, 84, 85), (64, 63, 78, 79), (90, 89, 104, 105), (84, 83, 98, 99), (78, 77, 92, 93), (85, 84, 99, 100), (79, 78, 93, 94), (86, 85, 100, 101), (80, 79, 94, 95), (87, 86, 101, 102), (81, 80, 95, 96), (88, 87, 102, 103), (82, 81, 96, 97), (89, 88, 103, 104), (83, 82, 97, 98), (77, 76, 91, 92), (103, 102, 117, 118), (97, 96, 111, 112), (104, 103, 118, 119), (98, 97, 112, 113), (92, 91, 106, 107), (105, 104, 119, 120), (99, 98, 113, 114), (93, 92, 107, 108), (100, 99, 114, 115), (94, 93, 108, 109), (101, 100, 115, 116), (95, 94, 109, 110), (102, 101, 116, 117), (96, 95, 110, 111), (116, 115, 130, 131), (110, 109, 124, 125), (117, 116, 131, 132), (111, 110, 125, 126), (118, 117, 132, 133), (112, 111, 126, 127), (119, 118, 133, 134), (113, 112, 127, 128), (107, 106, 121, 122), (120, 119, 134, 135), (114, 113, 128, 129), (108, 107, 122, 123), (115, 114, 129, 130), (109, 108, 123, 124), (135, 134, 149, 150), (129, 128, 143, 144), (123, 122, 137, 138), (130, 129, 144, 145), (124, 123, 138, 139), (131, 130, 145, 146), (125, 124, 139, 140), (132, 131, 146, 147), (126, 125, 140, 141), (133, 132, 147, 148), (127, 126, 141, 142), (134, 133, 148, 149), (128, 127, 142, 143), (122, 121, 136, 137), (148, 147, 162, 163), (142, 141, 156, 157), (149, 148, 163, 164), (143, 142, 157, 158), (137, 136, 151, 152), (150, 149, 164, 165), (144, 143, 158, 159), (138, 137, 152, 153), (145, 144, 159, 160), (139, 138, 153, 154), (146, 145, 160, 161), (140, 139, 154, 155), (147, 146, 161, 162), (141, 140, 155, 156), (161, 160, 175, 176), (155, 154, 169, 170), (162, 161, 176, 177), (156, 155, 170, 171), (163, 162, 177, 178), (157, 156, 171, 172), (164, 163, 178, 179), (158, 157, 172, 173), (152, 151, 166, 167), (165, 164, 179, 180), (159, 158, 173, 174), (153, 152, 167, 168), (160, 159, 174, 175), (154, 153, 168, 169), (167, 166, 181, 182), (180, 179, 194, 195), (174, 173, 188, 189), (168, 167, 182, 183), (175, 174, 189, 190), (169, 168, 183, 184), (176, 175, 190, 191), (170, 169, 184, 185), (177, 176, 191, 192), (171, 170, 185, 186), (178, 177, 192, 193), (172, 171, 186, 187), (179, 178, 193, 194), (173, 172, 187, 188), (186, 185, 200, 201), (193, 192, 207, 208), (187, 186, 201, 202), (194, 193, 208, 209), (188, 187, 202, 203), (182, 181, 196, 197), (195, 194, 209, 210), (189, 188, 203, 204), (183, 182, 197, 198), (190, 189, 204, 205), (184, 183, 198, 199), (191, 190, 205, 206), (185, 184, 199, 200), (192, 191, 206, 207), (205, 204, 219, 220), (199, 198, 213, 214), (206, 205, 220, 221), (200, 199, 214, 215), (207, 206, 221, 222), (201, 200, 215, 216), (208, 207, 222, 223), (202, 201, 216, 217), (209, 208, 223, 224), (203, 202, 217, 218), (197, 196, 211, 212), (210, 209, 224, 225), (204, 203, 218, 219), (198, 197, 212, 213), (224, 223, 238, 239), (218, 217, 232, 233), (212, 211, 226, 227), (225, 224, 239, 240), (219, 218, 233, 234), (213, 212, 227, 228), (220, 219, 234, 235), (214, 213, 228, 229), (221, 220, 235, 236), (215, 214, 229, 230), (222, 221, 236, 237), (216, 215, 230, 231), (223, 222, 237, 238), (217, 216, 231, 232), (237, 236, 251, 252), (231, 230, 245, 246), (238, 237, 252, 253), (232, 231, 246, 247), (239, 238, 253, 254), (233, 232, 247, 248), (227, 226, 241, 242), (240, 239, 254, 255), (234, 233, 248, 249), (228, 227, 242, 243), (235, 234, 249, 250), (229, 228, 243, 244), (236, 235, 250, 251), (230, 229, 244, 245), (250, 249, 264, 265), (244, 243, 258, 259), (251, 250, 265, 266), (245, 244, 259, 260), (252, 251, 266, 267), (246, 245, 260, 261), (253, 252, 267, 268), (247, 246, 261, 262), (254, 253, 268, 269), (248, 247, 262, 263), (242, 241, 256, 257), (255, 254, 269, 270), (249, 248, 263, 264), (243, 242, 257, 258), (269, 268, 283, 284), (263, 262, 277, 278), (257, 256, 271, 272), (270, 269, 284, 285), (264, 263, 278, 279), (258, 257, 272, 273), (265, 264, 279, 280), (259, 258, 273, 274), (266, 265, 280, 281), (260, 259, 274, 275), (267, 266, 281, 282), (261, 260, 275, 276), (268, 267, 282, 283), (262, 261, 276, 277), (282, 281, 296, 297), (276, 275, 290, 291), (283, 282, 297, 298), (277, 276, 291, 292), (284, 283, 298, 299), (278, 277, 292, 293), (272, 271, 286, 287), (285, 284, 299, 300), (279, 278, 293, 294), (273, 272, 287, 288), (280, 279, 294, 295), (274, 273, 288, 289), (281, 280, 295, 296), (275, 274, 289, 290), (295, 294, 309, 310), (289, 288, 303, 304), (296, 295, 310, 311), (290, 289, 304, 305), (297, 296, 311, 312), (291, 290, 305, 306), (298, 297, 312, 313), (292, 291, 306, 307), (299, 298, 313, 314), (293, 292, 307, 308), (287, 286, 301, 302), (300, 299, 314, 315), (294, 293, 308, 309), (288, 287, 302, 303), (314, 313, 328, 329), (308, 307, 322, 323), (302, 301, 316, 317), (315, 314, 329, 330), (309, 308, 323, 324), (303, 302, 317, 318), (310, 309, 324, 325), (304, 303, 318, 319), (311, 310, 325, 326), (305, 304, 319, 320), (312, 311, 326, 327), (306, 305, 320, 321), (313, 312, 327, 328), (307, 306, 321, 322), (320, 319, 334, 335), (327, 326, 341, 342), (321, 320, 335, 336), (328, 327, 342, 343), (322, 321, 336, 337), (329, 328, 343, 344), (323, 322, 337, 338), (317, 316, 331, 332), (330, 329, 344, 345), (324, 323, 338, 339), (318, 317, 332, 333), (325, 324, 339, 340), (319, 318, 333, 334), (326, 325, 340, 341), (339, 338, 353, 354), (333, 332, 347, 348), (340, 339, 354, 355), (334, 333, 348, 349), (341, 340, 355, 356), (335, 334, 349, 350), (342, 341, 356, 357), (336, 335, 350, 351), (343, 342, 357, 358), (337, 336, 351, 352), (344, 343, 358, 359), (338, 337, 352, 353), (332, 331, 346, 347), (345, 344, 359, 360), (358, 357, 372, 373), (352, 351, 366, 367), (359, 358, 373, 374), (353, 352, 367, 368), (347, 346, 361, 362), (360, 359, 374, 375), (354, 353, 368, 369), (348, 347, 362, 363), (355, 354, 369, 370), (349, 348, 363, 364), (356, 355, 370, 371), (350, 349, 364, 365), (357, 356, 371, 372), (351, 350, 365, 366), (371, 370, 385, 386), (365, 364, 379, 380), (372, 371, 386, 387), (366, 365, 380, 381), (373, 372, 387, 388), (367, 366, 381, 382), (374, 373, 388, 389), (368, 367, 382, 383), (362, 361, 376, 377), (375, 374, 389, 390), (369, 368, 383, 384), (363, 362, 377, 378), (370, 369, 384, 385), (364, 363, 378, 379), (390, 389, 405, 406), (384, 383, 399, 400), (378, 377, 393, 394), (385, 384, 400, 401), (379, 378, 394, 395), (386, 385, 401, 402), (380, 379, 395, 396), (387, 386, 402, 403), (381, 380, 396, 397), (388, 387, 403, 404), (382, 381, 397, 398), (389, 388, 404, 405), (383, 382, 398, 399), (377, 376, 392, 393), (404, 403, 418, 419), (398, 397, 412, 413), (405, 404, 419, 420), (399, 398, 413, 414), (393, 392, 407, 408), (406, 405, 420, 421), (400, 399, 414, 415), (394, 393, 408, 409), (401, 400, 415, 416), (395, 394, 409, 410), (402, 401, 416, 417), (396, 395, 410, 411), (403, 402, 417, 418), (397, 396, 411, 412), (417, 416, 431, 432), (411, 410, 425, 426), (418, 417, 432, 433), (412, 411, 426, 427), (419, 418, 433, 434), (413, 412, 427, 428), (420, 419, 434, 435), (414, 413, 428, 429), (408, 407, 422, 423), (421, 420, 435, 436), (415, 414, 429, 430), (409, 408, 423, 424), (416, 415, 430, 431), (410, 409, 424, 425), (436, 435, 450, 451), (430, 429, 444, 445), (424, 423, 438, 439), (431, 430, 445, 446), (425, 424, 439, 440), (432, 431, 446, 447), (426, 425, 440, 441), (433, 432, 447, 448), (427, 426, 441, 442), (434, 433, 448, 449), (428, 427, 442, 443), (435, 434, 449, 450), (429, 428, 443, 444), (423, 422, 437, 438), (449, 448, 463, 464), (443, 442, 457, 458), (450, 449, 464, 465), (444, 443, 458, 459), (438, 437, 452, 453), (451, 450, 465, 466), (445, 444, 459, 460), (439, 438, 453, 454), (446, 445, 460, 461), (440, 439, 454, 455), (447, 446, 461, 462), (441, 440, 455, 456), (448, 447, 462, 463), (442, 441, 456, 457), (455, 454, 469, 470), (462, 461, 476, 477), (456, 455, 470, 471), (463, 462, 477, 478), (457, 456, 471, 472), (464, 463, 478, 479), (458, 457, 472, 473), (465, 464, 479, 480), (459, 458, 473, 474), (453, 452, 467, 468), (466, 465, 480, 481), (460, 459, 474, 475), (454, 453, 468, 469), (461, 460, 475, 476), (15, 14, 30), (0, 391, 16), (16, 391, 31), (15, 30, 45), (15, 45, 60), (31, 391, 46), (46, 391, 61), (15, 60, 75), (61, 391, 76), (15, 75, 90), (15, 90, 105), (76, 391, 91), (91, 391, 106), (15, 105, 120), (106, 391, 121), (15, 120, 135), (15, 135, 150), (121, 391, 136), (136, 391, 151), (15, 150, 165), (151, 391, 166), (15, 165, 180), (15, 180, 195), (166, 391, 181), (181, 391, 196), (15, 195, 210), (196, 391, 211), (15, 210, 225), (15, 225, 240), (211, 391, 226), (226, 391, 241), (15, 240, 255), (15, 255, 270), (241, 391, 256), (15, 270, 285), (256, 391, 271), (271, 391, 286), (15, 285, 300), (15, 300, 315), (286, 391, 301), (301, 391, 316), (15, 315, 330), (316, 391, 331), (15, 330, 345), (15, 345, 360), (331, 391, 346), (346, 391, 361), (15, 360, 375), (361, 391, 376), (15, 375, 390), (15, 390, 406), (376, 391, 392), (392, 391, 407), (15, 406, 421), (407, 391, 422), (15, 421, 436), (15, 436, 451), (422, 391, 437), (437, 391, 452), (15, 451, 466), (452, 391, 467), (15, 466, 481), (474, 473, 6, 7), (468, 467, 0, 1), (481, 480, 13, 14), (475, 474, 7, 8), (469, 468, 1, 2), (15, 481, 14), (476, 475, 8, 9), (470, 469, 2, 3), (477, 476, 9, 10), (471, 470, 3, 4), (478, 477, 10, 11), (472, 471, 4, 5), (479, 478, 11, 12), (473, 472, 5, 6), (467, 391, 0), (480, 479, 12, 13), (513, 483, 514), (482, 483, 484), (514, 483, 482), (484, 483, 485), (512, 483, 513), (511, 483, 512), (510, 483, 511), (509, 483, 510), (508, 483, 509), (507, 483, 508), (506, 483, 507), (505, 483, 506), (504, 483, 505), (503, 483, 504), (502, 483, 503), (501, 483, 502), (500, 483, 501), (499, 483, 500), (498, 483, 499), (497, 483, 498), (496, 483, 497), (495, 483, 496), (494, 483, 495), (493, 483, 494), (492, 483, 493), (491, 483, 492), (490, 483, 491), (489, 483, 490), (488, 483, 489), (487, 483, 488), (486, 483, 487), (485, 483, 486), (482, 484, 485, 486, 487, 488, 489, 490, 491, 492, 493, 494, 495, 496, 497, 498, 499, 500, 501, 502, 503, 504, 505, 506, 507, 508, 509, 510, 511, 512, 513, 514), (546, 516, 547), (515, 516, 517), (547, 516, 515), (517, 516, 518), (545, 516, 546), (544, 516, 545), (543, 516, 544), (542, 516, 543), (541, 516, 542), (540, 516, 541), (539, 516, 540), (538, 516, 539), (537, 516, 538), (536, 516, 537), (535, 516, 536), (534, 516, 535), (533, 516, 534), (532, 516, 533), (531, 516, 532), (530, 516, 531), (529, 516, 530), (528, 516, 529), (527, 516, 528), (526, 516, 527), (525, 516, 526), (524, 516, 525), (523, 516, 524), (522, 516, 523), (521, 516, 522), (520, 516, 521), (519, 516, 520), (518, 516, 519), (515, 517, 518, 519, 520, 521, 522, 523, 524, 525, 526, 527, 528, 529, 530, 531, 532, 533, 534, 535, 536, 537, 538, 539, 540, 541, 542, 543, 544, 545, 546, 547), (579, 549, 580), (548, 549, 550), (580, 549, 548), (550, 549, 551), (578, 549, 579), (577, 549, 578), (576, 549, 577), (575, 549, 576), (574, 549, 575), (573, 549, 574), (572, 549, 573), (571, 549, 572), (570, 549, 571), (569, 549, 570), (568, 549, 569), (567, 549, 568), (566, 549, 567), (565, 549, 566), (564, 549, 565), (563, 549, 564), (562, 549, 563), (561, 549, 562), (560, 549, 561), (559, 549, 560), (558, 549, 559), (557, 549, 558), (556, 549, 557), (555, 549, 556), (554, 549, 555), (553, 549, 554), (552, 549, 553), (551, 549, 552), (548, 550, 551, 552, 553, 554, 555, 556, 557, 558, 559, 560, 561, 562, 563, 564, 565, 566, 567, 568, 569, 570, 571, 572, 573, 574, 575, 576, 577, 578, 579, 580), (612, 582, 613), (581, 582, 583), (613, 582, 581), (583, 582, 584), (611, 582, 612), (610, 582, 611), (609, 582, 610), (608, 582, 609), (607, 582, 608), (606, 582, 607), (605, 582, 606), (604, 582, 605), (603, 582, 604), (602, 582, 603), (601, 582, 602), (600, 582, 601), (599, 582, 600), (598, 582, 599), (597, 582, 598), (596, 582, 597), (595, 582, 596), (594, 582, 595), (593, 582, 594), (592, 582, 593), (591, 582, 592), (590, 582, 591), (589, 582, 590), (588, 582, 589), (587, 582, 588), (586, 582, 587), (585, 582, 586), (584, 582, 585), (581, 583, 584, 585, 586, 587, 588, 589, 590, 591, 592, 593, 594, 595, 596, 597, 598, 599, 600, 601, 602, 603, 604, 605, 606, 607, 608, 609, 610, 611, 612, 613), (645, 615, 646), (614, 615, 616), (646, 615, 614), (616, 615, 617), (644, 615, 645), (643, 615, 644), (642, 615, 643), (641, 615, 642), (640, 615, 641), (639, 615, 640), (638, 615, 639), (637, 615, 638), (636, 615, 637), (635, 615, 636), (634, 615, 635), (633, 615, 634), (632, 615, 633), (631, 615, 632), (630, 615, 631), (629, 615, 630), (628, 615, 629), (627, 615, 628), (626, 615, 627), (625, 615, 626), (624, 615, 625), (623, 615, 624), (622, 615, 623), (621, 615, 622), (620, 615, 621), (619, 615, 620), (618, 615, 619), (617, 615, 618), (614, 616, 617, 618, 619, 620, 621, 622, 623, 624, 625, 626, 627, 628, 629, 630, 631, 632, 633, 634, 635, 636, 637, 638, 639, 640, 641, 642, 643, 644, 645, 646)])
me_sphere.materials.append(mat_material_002)
me_sphere.use_remesh_preserve_volume = False
me_sphere.use_remesh_preserve_attributes = False
me_sphere.use_mirror_vertex_groups = False
me_sphere.update()
me_plane_009 = bpy.data.meshes.new('Plane.009')
me_plane_009.from_pydata([(1.0, -1.0, 0.0), (-1.0, -1.0, 0.0), (1.0, 1.0, 0.0), (-1.0, 1.0, 0.0)], [], [(1, 0, 2, 3)])
_uv = me_plane_009.uv_layers.new(name='UVMap')
_uv.uv.foreach_set('vector', [9.998e-05, 0.0001001, 0.9999, 9.998e-05, 0.9999, 0.9999, 0.0001, 0.9999])
me_plane_009.materials.append(mat_material_001)
me_plane_009.use_remesh_preserve_volume = False
me_plane_009.use_remesh_preserve_attributes = False
me_plane_009.use_mirror_vertex_groups = False
me_plane_009.update()
me_plane_002 = bpy.data.meshes.new('Plane.002')
me_plane_002.from_pydata([(0.9046, 0.9889, 0.1409), (0.9046, 1.015, 0.1409), (-0.9996, 1.015, 0.1409), (-0.9996, 0.9889, 0.1409)], [], [(0, 3, 2, 1)])
me_plane_002.materials.append(None)
me_plane_002.use_remesh_preserve_volume = False
me_plane_002.use_remesh_preserve_attributes = False
me_plane_002.use_mirror_vertex_groups = False
me_plane_002.update()
me_plane_001 = bpy.data.meshes.new('Plane.001')
me_plane_001.from_pydata([(0.9046, 0.9889, 0.1409), (0.9046, 1.015, 0.1409), (-0.9996, 1.015, 0.1409), (-0.9996, 0.9889, 0.1409)], [], [(0, 3, 2, 1)])
me_plane_001.materials.append(None)
me_plane_001.use_remesh_preserve_volume = False
me_plane_001.use_remesh_preserve_attributes = False
me_plane_001.use_mirror_vertex_groups = False
me_plane_001.update()
me_plane_007 = bpy.data.meshes.new('Plane.007')
me_plane_007.from_pydata([], [], [])
me_plane_007.use_remesh_preserve_volume = False
me_plane_007.use_remesh_preserve_attributes = False
me_plane_007.use_mirror_vertex_groups = False
me_plane_007.update()
me_plane_006 = bpy.data.meshes.new('Plane.006')
me_plane_006.from_pydata([(0.9562, 1.042, 0.0), (0.9562, 0.9889, 0.0), (0.9562, 1.16, 0.0), (0.9562, 1.015, 0.0), (1.259, 1.16, 0.0), (1.259, 1.042, 0.0), (1.259, 0.9889, 0.0), (1.259, 1.015, 0.0)], [], [(0, 3, 7, 5), (2, 0, 5, 4), (3, 1, 6, 7)])
me_plane_006.materials.append(mat_material_004)
me_plane_006.use_remesh_preserve_volume = False
me_plane_006.use_remesh_preserve_attributes = False
me_plane_006.use_mirror_vertex_groups = False
me_plane_006.update()
me_plane_005 = bpy.data.meshes.new('Plane.005')
me_plane_005.from_pydata([(-1.0, 0.2272, 0.0), (-2.935, 0.2272, 0.0), (-1.0, 0.4742, 0.0), (-2.935, 0.4742, 0.0), (-1.652, 0.2272, 0.0), (-1.652, 0.4742, 0.0), (-2.323, 0.2272, 0.0), (-2.323, 0.4742, 0.0)], [], [(6, 7, 3, 1), (0, 2, 5, 4), (4, 5, 7, 6)])
me_plane_005.materials.append(mat_material_004)
me_plane_005.use_remesh_preserve_volume = False
me_plane_005.use_remesh_preserve_attributes = False
me_plane_005.use_mirror_vertex_groups = False
me_plane_005.update()
me_plane_004 = bpy.data.meshes.new('Plane.004')
me_plane_004.from_pydata([(0.9562, 0.2272, 0.0), (-1.0, 0.2272, 0.0), (-0.9384, 0.2272, 0.0), (0.9562, 0.4742, 0.0), (-1.0, 0.4742, 0.0), (-0.9384, 0.4742, 0.0), (0.2963, 0.4742, 0.0), (0.2963, 0.2272, 0.0), (0.2963, -0.6212, 0.0), (-0.9384, -0.6212, 0.0), (-0.282, 0.4742, 0.0), (-0.282, 0.2272, 0.0), (-0.3462, 0.2272, 0.0), (-0.3462, 0.4742, 0.0), (0.3566, 0.2272, 0.0), (0.3566, 0.4742, 0.0), (0.9562, 0.9889, 0.0), (-1.0, 0.9889, 0.0), (-0.9384, 0.9889, 0.0), (0.2963, 0.9889, 0.0), (-0.282, 0.9889, 0.0), (0.3566, 0.9889, 0.0), (-0.3462, 0.9889, 0.0), (-0.9384, 0.1555, 0.0), (0.2963, 0.1555, 0.0), (-0.282, 0.1555, 0.0), (-0.3462, 0.1555, 0.0), (-0.3462, -0.6212, 0.0), (-0.282, -0.6212, 0.0), (0.9046, 0.4742, 0.0), (0.9046, 0.2272, 0.0), (0.9046, 0.9889, 0.0), (0.2963, 1.015, 0.0), (-0.282, 1.015, 0.0), (-0.3462, 1.015, 0.0), (-0.282, -0.6488, 0.0), (0.9046, 1.015, 0.0), (0.2963, -0.6488, 0.0), (0.3566, 1.015, 0.0), (-0.3462, -0.6488, 0.0), (-0.9384, -0.6488, 0.0), (-0.9384, 1.015, 0.0), (1.259, 0.4742, 0.0), (1.259, 0.9889, 0.0)], [], [(30, 0, 3, 29), (1, 2, 5, 4), (11, 7, 6, 10), (25, 24, 7, 11), (12, 11, 10, 13), (2, 12, 13, 5), (35, 37, 8, 28), (7, 14, 15, 6), (23, 26, 12, 2), (29, 3, 16, 31), (4, 5, 18, 17), (10, 6, 19, 20), (13, 10, 20, 22), (5, 13, 22, 18), (6, 15, 21, 19), (28, 8, 24, 25), (27, 28, 25, 26), (9, 27, 26, 23), (40, 39, 27, 9), (18, 22, 34, 41), (33, 20, 19, 32), (14, 30, 29, 15), (15, 29, 31, 21), (21, 31, 36, 38), (16, 3, 42, 43)])
me_plane_004.materials.append(mat_material_003)
me_plane_004.use_remesh_preserve_volume = False
me_plane_004.use_remesh_preserve_attributes = False
me_plane_004.use_mirror_vertex_groups = False
me_plane_004.update()
me_plane_003 = bpy.data.meshes.new('Plane.003')
me_plane_003.from_pydata([], [], [])
me_plane_003.use_remesh_preserve_volume = False
me_plane_003.use_remesh_preserve_attributes = False
me_plane_003.use_mirror_vertex_groups = False
me_plane_003.update()
me_plane = bpy.data.meshes.new('Plane')
me_plane.from_pydata([(0.9562, -0.6764, 0.0), (-1.0, -0.6764, 0.0), (0.9562, 1.042, 0.0), (-1.0, 1.042, 0.0), (0.9562, 0.2346, 0.0), (-1.0, 0.2272, 0.0), (-0.9384, 0.2272, 0.0), (-0.9384, 1.042, 0.0), (-0.9384, -0.6764, 0.0), (-2.935, -0.6764, 0.0), (-2.935, 1.042, 0.0), (-2.935, 0.2272, 0.0), (0.9562, 0.4804, 0.0), (-1.0, 0.4742, 0.0), (-2.935, 0.4742, 0.0), (0.2963, 0.2394, 0.0), (0.2963, -0.6761, 0.0), (0.2963, 1.043, 0.0), (-1.652, 1.042, 0.0), (-1.652, 0.2272, 0.0), (-1.652, -0.6764, 0.0), (-1.652, 0.4742, 0.0), (2.303, -0.6212, 0.0), (2.303, 0.4742, 0.0), (0.9046, -0.6764, 0.0), (0.9046, 1.042, 0.0), (0.9562, -0.6764, 0.45), (0.9562, 0.2345, 0.45), (0.2963, 0.2393, 0.45), (0.2963, -0.6761, 0.45), (-2.323, -0.6764, 0.0), (-2.323, 0.2272, 0.0), (-2.323, 0.4742, 0.0), (-2.323, 1.042, 0.0), (-1.0, -0.6764, 0.45), (-1.0, 0.2272, 0.45), (-0.9384, 0.2272, 0.45), (-0.9384, -0.6764, 0.45), (-2.935, -0.6764, 0.45), (-2.935, 0.2272, 0.45), (-1.652, 0.2272, 0.45), (-1.652, -0.6764, 0.45), (-2.323, -0.6764, 0.45), (-2.323, 0.2272, 0.45), (-1.0, 1.042, 0.45), (-2.935, 1.042, 0.45), (-1.0, 0.4742, 0.45), (-2.935, 0.4742, 0.45), (-1.652, 1.042, 0.45), (-1.652, 0.4742, 0.45), (-2.323, 0.4742, 0.45), (-2.323, 1.042, 0.45), (-1.0, -0.6212, 0.45), (-0.9384, -0.6212, 0.45), (0.2963, -0.6204, 0.45), (0.2963, -0.6204, 0.0), (0.9562, -0.6211, 0.45), (-0.9384, -0.6212, 0.0), (-0.282, -0.6764, 0.0), (-0.282, 1.042, 0.0), (-0.282, 0.2309, 0.0), (-2.323, -0.6212, 0.45), (-2.935, -0.6212, 0.0), (-0.3462, 0.2298, 0.0), (-0.3462, 1.042, 0.0), (-0.3462, -0.6764, 0.0), (-1.652, -0.6212, 0.45), (0.3566, 0.2395, 0.0), (0.3566, -0.6761, 0.45), (0.3566, 0.2395, 0.45), (0.3566, 1.043, 0.0), (0.3566, -0.6761, 0.0), (0.9562, -0.6211, 0.0), (-2.935, -0.6212, 0.45), (0.9562, 0.9894, 0.0), (-1.0, 0.9889, 0.0), (-0.9384, 0.9889, 0.0), (-2.935, 0.9889, 0.0), (2.303, 0.2272, 0.0), (0.2963, 0.9906, 0.0), (-1.0, 0.9889, 0.45), (-2.935, 0.9889, 0.45), (-1.652, 0.9889, 0.45), (-2.323, 0.9889, 0.45), (-0.282, 0.9889, 0.0), (0.3566, 0.9907, 0.0), (-0.3462, 0.9889, 0.0), (0.9562, 0.1628, 0.0), (-0.9384, 0.1555, 0.0), (-2.935, 0.1555, 0.0), (0.9562, 0.1628, 0.45), (0.2963, 0.1675, 0.0), (0.2963, 0.1675, 0.45), (-1.0, 0.1555, 0.45), (-0.9384, 0.1555, 0.45), (-2.935, 0.1555, 0.45), (-1.652, 0.1555, 0.45), (-2.323, 0.1555, 0.45), (-0.282, 0.1591, 0.0), (-0.3462, 0.1581, 0.0), (0.3566, 0.1676, 0.45), (0.3566, -0.6204, 0.45), (-0.3462, -0.6212, 0.0), (-0.282, -0.6212, 0.0), (0.9046, 0.2355, 0.0), (-0.3462, 0.9889, 0.45), (-0.282, 0.9889, 0.45), (-0.3462, 1.042, 0.45), (-0.282, 1.042, 0.45), (-0.9384, 0.9889, 0.45), (-0.9384, 1.042, 0.45), (-0.282, -0.6212, 0.45), (-0.3462, -0.6212, 0.45), (0.3566, 0.9907, 0.45), (0.2963, 0.9906, 0.45), (0.3566, 1.043, 0.45), (-0.3462, -0.6764, 0.45), (-0.282, -0.6764, 0.45), (0.2963, 1.043, 0.45), (0.9046, -0.6764, 0.45), (0.9046, 0.2355, 0.45), (0.9046, -0.621, 0.45), (0.9046, 0.9896, 0.0), (0.9046, 0.1637, 0.45), (0.9046, 0.9896, 0.45), (0.9046, 1.16, 0.0), (2.303, 1.042, 0.0), (0.9562, 1.16, 0.0), (0.9562, 0.9894, 0.45), (0.9046, 1.042, 0.45), (0.9562, 1.042, 0.45), (0.9046, 1.042, 0.15), (0.9046, 0.9896, 0.15), (0.2963, 1.043, 0.15), (0.3566, 1.043, 0.15), (0.2963, 0.9906, 0.15), (0.3566, 0.9907, 0.15), (-1.0, 0.2272, 0.15), (-2.323, -0.6764, 0.15), (-0.9384, -0.6212, 0.15), (-2.935, -0.6212, 0.15), (-2.323, 0.2272, 0.15), (-1.652, -0.6764, 0.15), (-2.935, 0.2272, 0.15), (-2.935, -0.6764, 0.15), (-1.0, -0.6764, 0.15), (-1.652, 0.2272, 0.15), (-0.9384, 0.2272, 0.15), (-0.9384, -0.6764, 0.15), (-0.3462, -0.6764, 0.15), (-0.282, -0.6764, 0.15), (-0.3462, -0.6212, 0.15), (-0.282, -0.6212, 0.15), (-0.282, 0.9889, 0.15), (-0.3462, 0.9889, 0.15), (-0.282, 1.042, 0.15), (-0.3462, 1.042, 0.15), (-2.935, 0.1555, 0.15), (-0.9384, 0.1555, 0.15), (0.2963, -0.6761, 0.15), (0.9562, 0.2346, 0.15), (0.9562, -0.6764, 0.15), (0.2963, 0.2394, 0.15), (0.3566, 0.2395, 0.15), (0.3566, -0.6761, 0.15), (0.2963, -0.6204, 0.15), (0.9562, -0.6211, 0.15), (0.9046, 0.2355, 0.15), (0.9046, -0.6764, 0.15), (0.2963, 0.1675, 0.15), (0.9562, 0.1628, 0.15), (0.9046, 1.16, 0.45), (0.9562, 1.16, 0.45), (0.9562, 1.042, 0.15), (0.9562, 0.9894, 0.15), (0.9562, 1.16, 0.15), (0.9046, 1.16, 0.15), (0.2963, 1.017, 0.0), (-0.282, 1.015, 0.0), (-0.3462, 1.015, 0.0), (-0.3462, 1.015, 0.45), (-0.282, -0.6488, 0.0), (0.9046, 1.016, 0.15), (0.9562, 1.016, 0.15), (-0.3462, 1.015, 0.15), (0.9046, 1.016, 0.45), (0.9046, 1.016, 0.0), (0.3566, 1.017, 0.45), (0.2963, 1.017, 0.45), (0.2963, -0.6483, 0.0), (0.2963, -0.6483, 0.45), (-0.9384, -0.6488, 0.45), (-0.282, 1.015, 0.15), (0.3566, 1.017, 0.15), (0.2963, 1.017, 0.15), (0.9562, 1.016, 0.45), (-0.282, 1.015, 0.45), (0.3566, 1.017, 0.0), (2.303, -0.6764, 0.0), (0.9562, 1.016, 0.0), (-0.282, -0.6488, 0.45), (-0.3462, -0.6488, 0.45), (0.3566, -0.6483, 0.45), (-0.3462, -0.6488, 0.0), (-0.9384, -0.6488, 0.0), (-2.323, -0.6488, 0.45), (-1.652, -0.6488, 0.45), (-2.935, -0.6488, 0.45), (-1.0, -0.6488, 0.45), (0.9562, -0.6488, 0.45), (-2.935, -0.6488, 0.0), (0.9562, -0.6488, 0.0), (-2.935, -0.6488, 0.15), (-0.3462, -0.6488, 0.15), (-0.282, -0.6488, 0.15), (0.9046, -0.6487, 0.45), (0.2963, -0.6483, 0.15), (0.9562, -0.6488, 0.15), (-0.9384, -0.6488, 0.15), (-1.652, 0.9889, 2.98e-08), (-2.323, 0.9889, 2.98e-08), (-0.9384, 1.015, 0.0), (-1.0, 1.015, 0.0), (-2.935, 1.015, 0.0), (-1.0, 1.015, 0.45), (-2.935, 1.015, 0.45), (-1.652, 1.015, 0.45), (-2.323, 1.015, 0.45), (-0.9384, 1.015, 0.45), (-1.652, 1.015, 1.49e-08), (-2.323, 1.015, 1.49e-08), (-2.323, 1.042, 0.15), (-1.652, 0.4742, 0.15), (-1.0, 0.4742, 0.15), (-2.323, 0.4742, 0.15), (-1.0, 1.042, 0.15), (-1.652, 1.042, 0.15), (-2.935, 0.4742, 0.15), (-2.935, 1.042, 0.15), (-0.9384, 1.015, 0.15), (-2.935, 1.015, 0.15), (-0.9384, 1.042, 0.15), (-0.9384, 0.9889, 0.15), (-1.0, 0.9889, 0.15), (-2.935, 0.9889, 0.15), (-0.282, 0.2308, 0.45), (-0.3462, 0.2298, 0.45), (-0.282, 0.1591, 0.45), (-0.3462, 0.1581, 0.45), (2.303, -0.6488, 0.0), (2.303, 1.015, 0.0), (2.303, 1.16, 0.0), (2.303, 0.1555, 0.0), (2.303, 0.9889, 0.0), (1.259, -0.6764, 0.45), (1.259, -0.6212, 0.45), (1.259, 0.4758, 0.45), (1.259, 0.1576, 0.45), (1.259, 1.16, 0.0), (1.259, 1.042, 0.0), (1.259, -0.6764, 0.0), (1.259, 0.4758, 0.0), (1.259, 0.9889, 0.0), (1.259, 1.015, 0.0), (2.303, 0.2272, 0.45), (2.303, 0.4742, 0.45), (2.303, 0.9889, 0.45), (2.303, 0.1555, 0.45), (2.303, 1.16, 0.45), (2.303, 1.015, 0.45), (2.303, -0.6488, 0.45), (2.303, -0.6764, 0.45), (2.303, 1.042, 0.45), (1.259, 1.015, 0.45), (1.259, 0.9889, 0.45), (1.259, 0.2293, 0.45), (1.259, -0.6488, 0.45), (1.259, 1.042, 0.45), (1.259, 1.16, 0.45), (2.303, -0.6212, 0.45), (0.9562, 0.4803, 0.45), (0.5227, 0.2395, 0.45), (0.5227, 0.2395, 0.0), (0.5227, -0.6761, 0.0), (0.5227, -0.6761, 0.45), (0.5227, -0.6204, 0.45), (0.5227, 0.1676, 0.45), (0.5227, 0.2395, 0.15), (0.5227, -0.6761, 0.15), (0.5227, -0.6483, 0.45), (0.2963, 0.1675, 0.4193), (0.9562, 0.1628, 0.4193), (0.3566, 0.2395, 0.4193), (0.3566, -0.6761, 0.4193), (0.2963, -0.6204, 0.4193), (0.9562, -0.6211, 0.4193), (0.2963, -0.6761, 0.4193), (0.9562, 0.2346, 0.4193), (0.5227, -0.6761, 0.4193), (0.5227, 0.2395, 0.4193), (0.9562, -0.6488, 0.4193), (0.2963, -0.6483, 0.4193), (0.2963, 0.2394, 0.4193), (0.9562, -0.6764, 0.4193), (0.9046, 0.2355, 0.4193), (0.9046, -0.6764, 0.4193), (0.3566, 0.2395, 0.0), (0.3566, 0.2395, 0.15), (0.5227, 0.2395, 0.0), (0.5227, 0.2395, 0.15), (0.3566, 0.2395, 0.4193), (0.5227, 0.2395, 0.4193), (0.3566, 0.232, 0.0), (0.3566, 0.232, 0.15), (0.5227, 0.232, 0.0), (0.5227, 0.232, 0.15), (0.3566, 0.232, 0.4193), (0.5227, 0.232, 0.4193), (-1.147, 0.2272, 0.0), (-1.147, -0.6764, 0.0), (-1.147, 0.2272, 0.45), (-1.147, -0.6764, 0.45), (-1.147, 0.1555, 0.45), (-1.147, -0.6212, 0.45), (-1.147, 0.2272, 0.15), (-1.147, -0.6764, 0.15), (-1.147, -0.6488, 0.45), (-2.935, -0.6764, 0.4192), (-1.0, 0.2272, 0.4192), (-2.323, -0.6764, 0.4192), (-0.9384, -0.6212, 0.4192), (-1.147, -0.6764, 0.4192), (-1.147, 0.2272, 0.4192), (-1.438, 0.2272, 0.4192), (-1.438, -0.6764, 0.4192), (-1.404, -0.6488, 0.45), (-1.438, -0.6764, 0.45), (-1.438, 0.2272, 0.45), (-1.438, -0.6764, 0.0), (-1.438, 0.2272, 0.0), (-1.438, 0.2272, 0.15), (-1.652, -0.6764, 0.4192), (-2.935, -0.6488, 0.4192), (-0.9384, -0.6488, 0.4192), (-1.438, -0.6488, 0.45), (-1.438, -0.6764, 0.15), (-1.438, -0.6212, 0.45), (-1.438, 0.1555, 0.45), (-1.404, 0.2272, 0.4192), (-1.404, -0.6764, 0.4192), (-1.404, 0.2272, 0.15), (-1.652, 0.2272, 0.4192), (-2.935, 0.2272, 0.4192), (-0.9384, 0.2272, 0.4192), (-1.0, -0.6764, 0.4192), (-2.323, 0.2272, 0.4192), (-0.9384, -0.6764, 0.4192), (-2.935, 0.1555, 0.4192), (-0.9384, 0.1555, 0.4192), (-2.935, -0.6212, 0.4192), (-1.404, 0.2272, 0.45), (-1.404, 0.2272, 0.0), (-1.404, -0.6764, 0.0), (-1.404, -0.6764, 0.45), (-1.404, -0.6764, 0.15), (-1.404, 0.1555, 0.45), (-1.404, -0.6212, 0.45), (-1.404, 0.2272, 0.15), (-1.147, 0.2272, 0.15), (-1.147, 0.2272, 0.4192), (-1.404, 0.2272, 0.4192), (-1.404, 0.2143, 0.15), (-1.147, 0.2143, 0.15), (-1.147, 0.2143, 0.4192), (-1.404, 0.2143, 0.4192), (-1.652, 0.2272, 0.0), (-1.652, 0.2272, 0.15), (-1.438, 0.2272, 0.4192), (-1.438, 0.2272, 0.0), (-1.438, 0.2272, 0.15), (-1.652, 0.2272, 0.4192), (-1.652, 0.2199, 0.0), (-1.652, 0.2199, 0.15), (-1.438, 0.2199, 0.4192), (-1.438, 0.2199, 0.0), (-1.438, 0.2199, 0.15), (-1.652, 0.2199, 0.4192), (-1.69, -0.6764, 0.0), (-1.69, 0.2272, 0.0), (-1.69, -0.6764, 0.45), (-1.69, 0.2272, 0.45), (-1.69, 0.1555, 0.45), (-1.69, -0.6212, 0.45), (-1.69, 0.2272, 0.15), (-1.69, -0.6764, 0.15), (-1.69, -0.6488, 0.45), (-1.69, 0.2272, 0.4192), (-1.69, -0.6764, 0.4192), (-1.936, -0.6764, 0.45), (-1.936, 0.2272, 0.0), (-1.936, -0.6764, 0.0), (-1.936, -0.6764, 0.4192), (-1.936, 0.2272, 0.4192), (-1.936, 0.2272, 0.15), (-1.936, 0.2272, 0.45), (-1.936, 0.2254, 0.15), (-1.936, -0.6488, 0.45), (-1.936, -0.6764, 0.15), (-1.936, -0.6212, 0.45), (-1.936, 0.1555, 0.45), (-1.936, 0.2254, 0.4192), (-1.69, 0.2254, 0.4192), (-1.69, 0.2254, 0.15), (-0.3462, -0.6764, 0.4198), (-0.3462, -0.6212, 0.4198), (-0.282, -0.6212, 0.4198), (-0.282, -0.6764, 0.4198), (-0.3462, -0.6488, 0.4198), (-0.282, -0.6488, 0.4198), (0.3566, 1.043, 0.42), (0.3566, 0.9907, 0.42), (0.2963, 1.043, 0.42), (0.2963, 0.9906, 0.42), (0.2963, 1.017, 0.42), (0.3566, 1.017, 0.42), (-0.3462, 0.9889, 0.42), (-0.3462, 1.042, 0.42), (-0.282, 1.042, 0.42), (-0.282, 0.9889, 0.42), (-0.282, 1.015, 0.42), (-0.3462, 1.015, 0.42), (-2.935, 1.042, 0.42), (-1.0, 1.042, 0.42), (-1.652, 0.4742, 0.42), (-2.935, 1.015, 0.42), (-0.9384, 0.9889, 0.42), (-0.9384, 1.015, 0.42), (0.9562, 1.016, 0.42), (0.9046, 1.016, 0.42), (-0.9384, 1.042, 0.42), (-1.0, 0.9889, 0.42), (-2.935, 0.9889, 0.42), (-2.323, 1.042, 0.42), (0.9562, 1.16, 0.42), (0.9046, 1.16, 0.42), (-1.0, 0.4742, 0.42), (-2.323, 0.4742, 0.42), (-1.652, 1.042, 0.42), (-2.935, 0.4742, 0.42), (0.9046, 1.042, 0.42), (0.9562, 1.042, 0.42), (0.9562, 0.9894, 0.42), (0.9046, 0.9896, 0.42)], [(25, 2)], [(291, 297, 27, 90), (200, 111, 112, 201), (355, 352, 39, 43), (448, 446, 50, 47), (358, 353, 36, 94), (187, 188, 114, 113), (402, 355, 43, 404), (197, 186, 25, 70), (432, 447, 48, 44), (123, 90, 27, 120), (292, 302, 28, 69), (331, 354, 34, 321), (441, 448, 47, 81), (305, 303, 26, 119), (301, 296, 29, 190), (93, 94, 36, 35), (97, 43, 39, 95), (347, 337, 40, 96), (409, 404, 43, 97), (342, 327, 38, 207), (353, 328, 35, 36), (354, 356, 37, 34), (327, 329, 42, 38), (397, 341, 41, 389), (333, 351, 40, 337), (227, 51, 45, 225), (224, 44, 48, 226), (226, 48, 51, 227), (433, 445, 46, 49), (447, 442, 51, 48), (446, 433, 49, 50), (442, 431, 45, 51), (344, 346, 66, 206), (205, 61, 73, 207), (300, 295, 56, 209), (208, 191, 53, 52), (425, 428, 106, 105), (99, 98, 247, 248), (215, 209, 56, 121), (357, 359, 73, 95), (290, 294, 54, 92), (343, 330, 53, 191), (296, 293, 68, 29), (429, 427, 108, 196), (430, 425, 105, 180), (299, 292, 69, 281), (92, 100, 69, 28), (198, 249, 270, 271), (434, 441, 81, 225), (50, 83, 81, 47), (46, 80, 82, 49), (49, 82, 83, 50), (445, 440, 80, 46), (295, 291, 90, 56), (330, 358, 94, 53), (121, 56, 90, 123), (302, 290, 92, 28), (52, 53, 94, 93), (61, 97, 95, 73), (346, 347, 96, 66), (408, 409, 97, 61), (352, 357, 95, 39), (54, 101, 100, 92), (406, 408, 61, 205), (180, 105, 106, 196), (224, 228, 109, 80), (190, 202, 101, 54), (440, 80, 109, 435), (76, 221, 7, 3, 222, 75), (427, 426, 107, 108), (194, 177, 79, 135), (418, 415, 111, 200), (415, 414, 112, 111), (424, 419, 115, 187), (417, 413, 116, 201), (421, 419, 115, 118), (422, 420, 113, 114), (416, 413, 116, 117), (286, 123, 120, 281), (298, 305, 119, 284), (289, 215, 121, 285), (297, 304, 120, 27), (285, 121, 123, 286), (172, 171, 129, 130), (437, 450, 130, 195), (186, 122, 132, 182), (438, 452, 124, 185), (199, 2, 173, 183), (452, 451, 128, 124), (185, 195, 128, 124), (423, 194, 135, 422), (197, 70, 134, 193), (17, 70, 134, 133), (79, 85, 136, 135), (59, 64, 156, 155), (103, 102, 151, 152), (399, 31, 141, 403), (179, 86, 154, 184), (86, 84, 153, 154), (58, 65, 149, 150), (181, 103, 152, 214), (203, 65, 149, 213), (319, 1, 145, 325), (31, 11, 143, 141), (178, 59, 155, 192), (6, 5, 137, 147), (88, 6, 147, 158), (210, 9, 144, 212), (439, 110, 44, 432), (1, 8, 148, 145), (9, 30, 138, 144), (387, 20, 142, 394), (351, 333, 377, 380), (89, 62, 140, 157), (204, 57, 139, 218), (57, 88, 158, 139), (11, 89, 157, 143), (211, 72, 166, 217), (72, 87, 170, 166), (283, 24, 168, 288), (87, 4, 160, 170), (292, 299, 311, 310), (189, 16, 159, 216), (91, 55, 165, 169), (4, 104, 167, 160), (16, 71, 164, 159), (67, 15, 162, 163), (15, 91, 169, 162), (24, 0, 161, 168), (449, 444, 171, 129), (450, 443, 172, 130), (122, 74, 174, 132), (25, 125, 176, 131), (2, 127, 175, 173), (133, 17, 177, 194), (25, 186, 182, 131), (259, 263, 273, 277), (420, 424, 187, 113), (59, 178, 177, 17), (428, 429, 196, 106), (107, 180, 196, 108), (449, 438, 185, 129), (426, 430, 180, 107), (115, 118, 188, 187), (451, 437, 195, 128), (74, 199, 183, 174), (129, 130, 195, 185), (421, 133, 194, 423), (85, 197, 193, 136), (64, 179, 184, 156), (84, 178, 192, 153), (359, 342, 207, 73), (34, 37, 191, 208), (398, 406, 205, 42), (102, 203, 213, 151), (336, 344, 206, 41), (58, 181, 214, 150), (356, 343, 191, 37), (8, 65, 203, 204), (294, 301, 190, 54), (62, 210, 212, 140), (119, 26, 209, 215), (117, 200, 201, 116), (29, 68, 202, 190), (284, 119, 215, 289), (416, 418, 200, 117), (0, 211, 217, 161), (58, 16, 189, 181), (414, 417, 201, 112), (42, 205, 207, 38), (303, 300, 209, 26), (55, 189, 216, 165), (8, 204, 218, 148), (242, 76, 221, 239), (222, 3, 18, 229), (230, 33, 10, 223), (229, 18, 33, 230), (32, 220, 77, 14), (13, 75, 219, 21), (21, 219, 220, 32), (83, 227, 225, 81), (80, 224, 226, 82), (82, 226, 227, 83), (431, 434, 225, 45), (44, 110, 228, 224), (75, 222, 229, 219), (220, 230, 223, 77), (219, 229, 230, 220), (223, 77, 244, 240), (439, 436, 239, 241), (18, 33, 231, 236), (14, 32, 234, 237), (435, 242, 239, 436), (32, 21, 232, 234), (7, 241, 235, 3), (33, 10, 238, 231), (241, 239, 221, 7), (10, 223, 240, 238), (75, 243, 242, 76), (77, 14, 237, 244), (3, 18, 236, 235), (13, 75, 243, 233), (21, 13, 233, 232), (7, 64, 179, 221), (184, 156, 241, 239), (133, 194, 192, 155), (131, 182, 193, 134), (134, 70, 25, 131), (182, 193, 197, 186), (17, 133, 155, 59), (177, 194, 192, 178), (179, 184, 239, 221), (64, 7, 241, 156), (8, 148, 149, 65), (148, 149, 213, 218), (213, 218, 204, 203), (159, 16, 58, 150), (150, 159, 216, 214), (214, 216, 189, 181), (248, 247, 245, 246), (60, 63, 246, 245), (63, 99, 248, 246), (98, 60, 245, 247), (260, 198, 271, 254), (249, 22, 279, 270), (22, 252, 267, 279), (261, 12, 280, 256), (262, 261, 256, 274), (78, 23, 265, 264), (23, 253, 266, 265), (252, 78, 264, 267), (263, 262, 274, 273), (277, 273, 269, 272), (253, 250, 269, 266), (256, 275, 264, 265), (278, 277, 272, 268), (257, 255, 279, 267), (275, 257, 267, 264), (273, 274, 266, 269), (274, 256, 265, 266), (255, 276, 270, 279), (276, 254, 271, 270), (251, 258, 278, 268), (258, 259, 277, 278), (250, 126, 272, 269), (126, 251, 268, 272), (56, 209, 276, 255), (72, 211, 209, 56), (12, 4, 27, 280), (87, 72, 56, 90), (209, 26, 254, 276), (211, 0, 26, 209), (90, 56, 255, 257), (27, 90, 257, 275), (0, 260, 254, 26), (280, 27, 275, 256), (4, 87, 90, 27), (127, 125, 176, 175), (443, 444, 171, 172), (304, 299, 281, 120), (100, 286, 281, 69), (293, 298, 284, 68), (202, 289, 285, 101), (101, 285, 286, 100), (71, 283, 288, 164), (104, 282, 287, 167), (68, 284, 289, 202), (163, 162, 302, 292), (170, 160, 297, 291), (161, 217, 300, 303), (288, 168, 305, 298), (165, 216, 301, 294), (216, 159, 296, 301), (162, 169, 290, 302), (167, 287, 299, 304), (164, 288, 298, 293), (168, 161, 303, 305), (217, 166, 295, 300), (169, 165, 294, 290), (166, 170, 291, 295), (159, 164, 293, 296), (160, 167, 304, 297), (299, 287, 309, 311), (306, 307, 313, 312), (311, 309, 315, 317), (67, 163, 307, 306), (282, 67, 306, 308), (287, 282, 308, 309), (163, 292, 310, 307), (314, 312, 313, 315), (315, 313, 316, 317), (307, 310, 316, 313), (308, 306, 312, 314), (309, 308, 314, 315), (310, 311, 317, 316), (349, 331, 321, 363), (93, 35, 320, 322), (328, 332, 320, 35), (208, 52, 323, 326), (52, 93, 322, 323), (362, 319, 325, 364), (5, 318, 324, 137), (34, 208, 326, 321), (143, 157, 357, 352), (144, 138, 329, 327), (218, 139, 330, 343), (348, 333, 337, 360), (341, 334, 336, 41), (335, 366, 346, 344), (366, 365, 347, 346), (212, 144, 327, 342), (325, 145, 354, 331), (394, 142, 341, 397), (147, 137, 328, 353), (361, 339, 340, 350), (20, 338, 345, 142), (365, 360, 337, 347), (139, 158, 358, 330), (363, 335, 344, 336), (158, 147, 353, 358), (146, 351, 380, 376), (140, 212, 342, 359), (157, 140, 359, 357), (148, 218, 343, 356), (145, 148, 356, 354), (141, 143, 352, 355), (403, 141, 355, 402), (364, 325, 331, 349), (137, 324, 332, 328), (350, 340, 333, 348), (142, 345, 334, 341), (323, 322, 365, 366), (338, 362, 364, 345), (324, 350, 367, 368), (322, 320, 360, 365), (334, 349, 363, 336), (332, 348, 360, 320), (318, 361, 350, 324), (350, 348, 370, 367), (332, 324, 368, 369), (369, 368, 372, 373), (345, 364, 349, 334), (348, 332, 369, 370), (321, 326, 335, 363), (326, 323, 366, 335), (372, 371, 374, 373), (368, 367, 371, 372), (367, 370, 374, 371), (370, 369, 373, 374), (376, 380, 386, 382), (375, 376, 382, 381), (340, 339, 378, 379), (339, 19, 375, 378), (333, 340, 379, 377), (19, 146, 376, 375), (384, 381, 382, 385), (385, 382, 386, 383), (377, 379, 385, 383), (379, 378, 384, 385), (378, 375, 381, 384), (380, 377, 383, 386), (351, 396, 390, 40), (96, 40, 390, 391), (401, 397, 389, 398), (66, 96, 391, 392), (206, 66, 392, 395), (19, 388, 393, 146), (400, 387, 394, 407), (41, 206, 395, 389), (407, 394, 397, 401), (146, 393, 396, 351), (403, 402, 410, 405), (391, 390, 404, 409), (389, 395, 406, 398), (138, 407, 401, 329), (392, 391, 409, 408), (30, 400, 407, 138), (396, 402, 404, 390), (329, 401, 398, 42), (395, 392, 408, 406), (388, 399, 403, 393), (396, 393, 412, 411), (402, 396, 411, 410), (393, 403, 405, 412), (412, 405, 410, 411), (37, 116, 201, 112, 53, 191), (214, 152, 415, 418), (152, 151, 414, 415), (213, 149, 413, 417), (150, 149, 413, 416), (150, 214, 418, 416), (151, 213, 417, 414), (53, 112, 414, 330), (116, 37, 356, 413), (29, 117, 200, 111, 54, 190), (356, 413, 417, 343), (343, 417, 414, 330), (29, 117, 416, 296), (301, 418, 416, 296), (294, 415, 418, 301), (54, 111, 415, 294), (193, 134, 419, 424), (133, 134, 419, 421), (135, 136, 420, 422), (188, 423, 422, 114), (136, 193, 424, 420), (118, 421, 423, 188), (154, 153, 428, 425), (192, 155, 427, 429), (184, 154, 425, 430), (155, 156, 426, 427), (153, 192, 429, 428), (156, 184, 430, 426), (244, 237, 448, 441), (231, 238, 431, 442), (232, 233, 445, 433), (243, 440, 435, 242), (236, 231, 442, 447), (241, 439, 432, 235), (234, 232, 433, 446), (240, 244, 441, 434), (235, 236, 447, 432), (233, 243, 440, 445), (238, 240, 434, 431), (237, 234, 446, 448), (110, 228, 436, 439), (109, 435, 436, 228), (173, 175, 443, 450), (174, 183, 437, 451), (115, 129, 449, 419), (182, 132, 452, 438), (420, 452, 438, 424), (424, 438, 449, 419), (175, 176, 444, 443), (131, 176, 444, 449), (132, 174, 451, 452), (115, 129, 185, 187), (183, 173, 450, 437), (124, 113, 187, 185), (131, 182, 438, 449), (113, 124, 452, 420), (108, 427, 421, 118), (106, 114, 188, 118, 108, 196), (114, 106, 428, 422), (422, 428, 429, 423), (423, 429, 427, 421), (105, 180, 228, 109), (107, 110, 228, 180), (107, 110, 439, 426), (426, 439, 436, 430), (430, 436, 435, 425), (105, 109, 435, 425)])
me_plane.materials.append(mat_material_006)
me_plane.use_remesh_preserve_volume = False
me_plane.use_remesh_preserve_attributes = False
me_plane.use_mirror_vertex_groups = False
me_plane.update()
me_plane_008 = bpy.data.meshes.new('Plane.008')
me_plane_008.from_pydata([(1.0, -1.0, 0.0), (-1.0, -1.0, 0.0), (1.0, 1.0, 0.0), (-1.0, 1.0, 0.0)], [], [(1, 0, 2, 3)])
_uv = me_plane_008.uv_layers.new(name='UVMap')
_uv.uv.foreach_set('vector', [9.998e-05, 0.0001001, 0.9999, 9.998e-05, 0.9999, 0.9999, 0.0001, 0.9999])
me_plane_008.materials.append(mat_material)
me_plane_008.use_remesh_preserve_volume = False
me_plane_008.use_remesh_preserve_attributes = False
me_plane_008.use_mirror_vertex_groups = False
me_plane_008.update()

# ---- objects
ob_cylinder_001 = bpy.data.objects.new('Cylinder.001', me_cylinder_001)
ob_cylinder = bpy.data.objects.new('Cylinder', me_cylinder)
ob_cube_006 = bpy.data.objects.new('Cube.006', me_cube_011)
ob_cube_005 = bpy.data.objects.new('Cube.005', me_cube_010)
ob_cube_004 = bpy.data.objects.new('Cube.004', me_cube_008)
ob_cube_003 = bpy.data.objects.new('Cube.003', me_cube_007)
ob_cube_002 = bpy.data.objects.new('Cube.002', me_cube_003)
ob_cube_001 = bpy.data.objects.new('Cube.001', me_cube_002)
ob_cube = bpy.data.objects.new('Cube', me_cube_001)
ob_camera = bpy.data.objects.new('Camera', cam_camera_001)
ob_spot_005 = bpy.data.objects.new('Spot.005', light_spot_010)
ob_spot_004 = bpy.data.objects.new('Spot.004', light_spot_009)
ob_spot_002 = bpy.data.objects.new('Spot.002', light_spot_006)
ob_spot_001 = bpy.data.objects.new('Spot.001', light_spot_006)
ob_spot_000 = bpy.data.objects.new('Spot.000', light_spot_002)
ob_sphere = bpy.data.objects.new('Sphere', me_sphere)
ob_spot_003 = bpy.data.objects.new('Spot.003', light_spot_003)
ob_plane_009 = bpy.data.objects.new('Plane.009', me_plane_009)
ob_camera_002 = bpy.data.objects.new('Camera.002', cam_camera_002)
ob_plane_007 = bpy.data.objects.new('Plane.007', me_plane_002)
ob_plane_006 = bpy.data.objects.new('Plane.006', me_plane_001)
ob_plane_005 = bpy.data.objects.new('Plane.005', me_plane_007)
ob_plane_004 = bpy.data.objects.new('Plane.004', me_plane_006)
ob_plane_003 = bpy.data.objects.new('Plane.003', me_plane_005)
ob_plane_002 = bpy.data.objects.new('Plane.002', me_plane_004)
ob_plane_001 = bpy.data.objects.new('Plane.001', me_plane_003)
ob_plane = bpy.data.objects.new('Plane', me_plane)
ob_camera_001 = bpy.data.objects.new('Camera.001', cam_camera)
ob_plane_008 = bpy.data.objects.new('Plane.008', me_plane_008)

# ---- transforms, parenting, visibility, modifiers, constraints
ob_cylinder_001.location = (0.8494, 0.9158, 0.4814)
ob_cylinder_001.scale = (0.0826, 0.0826, 0.006768)
ob_cylinder_001.lineart.crease_threshold = 0.0
ob_cylinder.location = (0.2192, 0.9158, 0.4814)
ob_cylinder.scale = (0.0826, 0.0826, 0.006768)
ob_cylinder.lineart.crease_threshold = 0.0
ob_cube_006.location = (0.2289, 0.1193, 0.4795)
ob_cube_006.scale = (0.2266, 0.06182, 0.008845)
ob_cube_006.lineart.crease_threshold = 0.0
ob_cube_005.location = (0.8668, 0.1193, 0.4795)
ob_cube_005.scale = (0.2266, 0.06182, 0.008845)
ob_cube_005.lineart.crease_threshold = 0.0
ob_cube_004.location = (0.8668, 0.5193, 0.4795)
ob_cube_004.scale = (0.2266, 0.06182, 0.008845)
ob_cube_004.lineart.crease_threshold = 0.0
ob_cube_003.location = (0.2289, 0.5193, 0.4795)
ob_cube_003.scale = (0.2266, 0.06182, 0.008845)
ob_cube_003.lineart.crease_threshold = 0.0
ob_cube_002.location = (0.1885, 1.319, 0.4795)
ob_cube_002.scale = (0.2266, 0.06182, 0.008845)
ob_cube_002.lineart.crease_threshold = 0.0
ob_cube_001.location = (0.8264, 1.319, 0.4795)
ob_cube_001.scale = (0.2266, 0.06182, 0.008845)
ob_cube_001.lineart.crease_threshold = 0.0
ob_cube.location = (1.478, 1.319, 0.4795)
ob_cube.scale = (0.2266, 0.06182, 0.008845)
ob_cube.lineart.crease_threshold = 0.0
ob_camera.location = (1.91, 2.466, 2.178)
ob_camera.rotation_euler = (0.7714, -8.199e-06, 2.556)
ob_camera.scale = (1.0, 1.0, 1.0)
ob_camera.lineart.crease_threshold = 0.0
ob_spot_005.location = (3.081, 2.826, 0.832)
ob_spot_005.rotation_euler = (0.0, -0.0, 1.571)
ob_spot_005.scale = (0.5754, 0.7152, 0.343)
ob_spot_005.lineart.crease_threshold = 0.0
ob_spot_004.location = (1.645, 1.115, 0.832)
ob_spot_004.rotation_euler = (0.0, -0.0, 1.663)
ob_spot_004.scale = (0.4297, 0.7152, 0.343)
ob_spot_004.lineart.crease_threshold = 0.0
ob_spot_002.location = (1.026, 1.087, 0.832)
ob_spot_002.rotation_euler = (0.0, -0.0, 1.571)
ob_spot_002.scale = (0.5754, 0.7152, 0.343)
ob_spot_002.lineart.crease_threshold = 0.0
ob_spot_001.location = (0.242, 1.087, 0.832)
ob_spot_001.rotation_euler = (0.0, -0.0, 1.571)
ob_spot_001.scale = (0.5754, 0.912, 0.343)
ob_spot_001.lineart.crease_threshold = 0.0
ob_spot_000.location = (0.7467, 0.3737, 0.832)
ob_spot_000.scale = (0.5754, 0.7152, 0.343)
ob_spot_000.lineart.crease_threshold = 0.0
ob_sphere.location = (0.6317, 0.7188, 0.2955)
ob_sphere.rotation_euler = (0.0, -0.0, -1.571)
ob_sphere.scale = (0.0388, 0.0388, 0.0388)
ob_sphere.lineart.crease_threshold = 0.0
ob_spot_003.location = (0.2574, 0.3682, 0.832)
ob_spot_003.scale = (0.5754, 0.7152, 0.343)
ob_spot_003.lineart.crease_threshold = 0.0
ob_plane_009.location = (-0.08151, 0.3251, 0.232)
ob_plane_009.rotation_euler = (1.571, -5.886e-08, 1.571)
ob_plane_009.scale = (0.4073, 0.2044, 0.2854)
ob_plane_009.lineart.crease_threshold = 0.0
ob_camera_002.location = (1.559, 2.357, 1.96)
ob_camera_002.rotation_euler = (0.7818, -9.411e-06, 2.629)
ob_camera_002.scale = (1.0, 1.0, 1.0)
ob_camera_002.lineart.crease_threshold = 0.0
ob_plane_007.location = (0.8465, -1.109, 0.0)
ob_plane_007.lineart.crease_threshold = 0.0
ob_plane_006.location = (0.8465, 0.5225, 0.0)
ob_plane_006.lineart.crease_threshold = 0.0
ob_plane_005.location = (0.8868, 0.1225, 0.0)
ob_plane_005.lineart.crease_threshold = 0.0
ob_plane_004.location = (0.8465, 0.5225, 0.0)
ob_plane_004.lineart.crease_threshold = 0.0
ob_plane_003.location = (0.8465, 0.5225, 0.0)
ob_plane_003.lineart.crease_threshold = 0.0
ob_plane_002.location = (0.8465, 0.5225, 0.0)
ob_plane_002.lineart.crease_threshold = 0.0
ob_plane_001.location = (0.8868, 0.5225, 0.0)
ob_plane_001.lineart.crease_threshold = 0.0
ob_plane.location = (0.8465, 0.5225, 0.0)
ob_plane.lineart.crease_threshold = 0.0
ob_camera_001.location = (1.633, 1.333, -1.261)
ob_camera_001.rotation_euler = (1.428, 4.882e-07, 2.275)
ob_camera_001.lineart.crease_threshold = 0.0
ob_plane_008.location = (-0.08004, 0.3185, 0.229)
ob_plane_008.rotation_euler = (1.571, 7.55e-08, 1.571)
ob_plane_008.scale = (0.4123, 0.1814, 0.2889)
ob_plane_008.lineart.crease_threshold = 0.0

# ---- collection membership
col_collection_1.objects.link(ob_cylinder_001)
col_collection_1.objects.link(ob_cylinder)
col_collection_1.objects.link(ob_cube_006)
col_collection_1.objects.link(ob_cube_005)
col_collection_1.objects.link(ob_cube_004)
col_collection_1.objects.link(ob_cube_003)
col_collection_1.objects.link(ob_cube_002)
col_collection_1.objects.link(ob_cube_001)
col_collection_1.objects.link(ob_cube)
col_collection_1.objects.link(ob_camera)
col_collection_2.objects.link(ob_spot_005)
col_collection_2.objects.link(ob_spot_004)
col_collection_2.objects.link(ob_spot_002)
col_collection_2.objects.link(ob_spot_001)
col_collection_2.objects.link(ob_spot_000)
col_collection_2.objects.link(ob_sphere)
col_collection_2.objects.link(ob_spot_003)
col_collection_2.objects.link(ob_plane_009)
col_collection_2.objects.link(ob_camera_002)
col_collection_2.objects.link(ob_plane_007)
col_collection_2.objects.link(ob_plane_006)
col_collection_2.objects.link(ob_plane_005)
col_collection_2.objects.link(ob_plane_004)
col_collection_2.objects.link(ob_plane_003)
col_collection_2.objects.link(ob_plane_002)
col_collection_2.objects.link(ob_plane_001)
col_collection_2.objects.link(ob_plane)
col_collection_8.objects.link(ob_camera_001)
col_collection_8.objects.link(ob_plane_008)

# ---- scene / render settings (as saved in the file)
scene.camera = ob_camera_002
scene.frame_start = 1; scene.frame_end = 250; scene.frame_set(1)
scene.render.engine = 'BLENDER_EEVEE_NEXT'
scene.render.image_settings.compression = 90
scene.render.resolution_x = 1280
scene.render.resolution_y = 1024
scene.render.dither_intensity = 0.0
scene.render.film_transparent = True
scene.cycles.use_denoising = False
scene.cycles.samples = 10
scene.cycles.sampling_pattern = 'TABULATED_SOBOL'
scene.cycles.light_sampling_threshold = 0.0
scene.cycles.use_adaptive_sampling = False
scene.cycles.use_light_tree = False
scene.cycles.blur_glossy = 0.0
scene.cycles.volume_bounces = 1
scene.cycles.pixel_filter_type = 'GAUSSIAN'
scene.cycles.sample_clamp_indirect = 0.0
scene.view_settings.view_transform = 'Standard'
bpy.context.view_layer.update()

